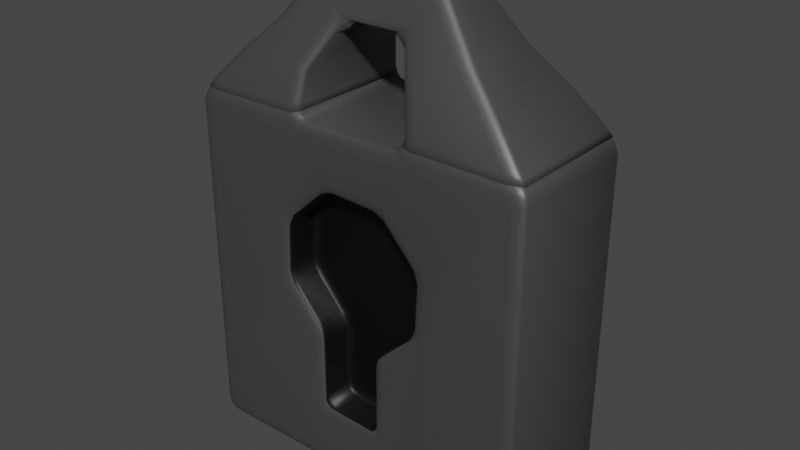 # Source: Lock.blend  (saved by Blender 3.4.6; exported with 4.5.12 LTS)
import bpy
from mathutils import Matrix  # noqa: F401  (used for matrix-valued properties, if any)

bpy.ops.wm.read_factory_settings(use_empty=True)
scene = bpy.context.scene
scene.name = 'Scene'

# ---- materials (node trees are filled in below, after node groups)
mat_material_001 = bpy.data.materials.new('Material.001')
mat_material_001.use_transparent_shadow = False
mat_material_002 = bpy.data.materials.new('Material.002')
mat_material_002.use_transparent_shadow = False

# ---- material node trees
mat_material_001.use_nodes = True; mat_material_001.node_tree.nodes.clear()
_N = mat_material_001.node_tree.nodes; _L = mat_material_001.node_tree.links
n0 = _N.new('ShaderNodeBsdfPrincipled'); n0.name = 'Principled BSDF'; n0.location = (10, 300)
n0.distribution = 'GGX'
n0.subsurface_method = 'RANDOM_WALK_SKIN'
n0.inputs[0].default_value = (0.04868, 0.04868, 0.04868, 1.0)
n0.inputs[3].default_value = 1.45
n0.inputs[13].default_value = 1.0
n0.inputs[27].default_value = (0.0, 0.0, 0.0, 1.0)
n0.inputs[28].default_value = 1.0
n1 = _N.new('ShaderNodeOutputMaterial'); n1.name = 'Material Output'; n1.location = (300, 300)
_L.new(n0.outputs[0], n1.inputs[0])
n1.is_active_output = True
mat_material_002.use_nodes = True; mat_material_002.node_tree.nodes.clear()
_N = mat_material_002.node_tree.nodes; _L = mat_material_002.node_tree.links
n0 = _N.new('ShaderNodeBsdfPrincipled'); n0.name = 'Principled BSDF'; n0.location = (10, 300)
n0.distribution = 'GGX'
n0.subsurface_method = 'RANDOM_WALK_SKIN'
n0.inputs[0].default_value = (0.0, 0.0, 0.0, 1.0)
n0.inputs[3].default_value = 1.45
n0.inputs[27].default_value = (0.0, 0.0, 0.0, 1.0)
n0.inputs[28].default_value = 1.0
n1 = _N.new('ShaderNodeOutputMaterial'); n1.name = 'Material Output'; n1.location = (300, 300)
_L.new(n0.outputs[0], n1.inputs[0])
n1.is_active_output = True

# ---- world
world_world = bpy.data.worlds.new('World'); scene.world = world_world
world_world.use_nodes = True; world_world.node_tree.nodes.clear()
_N = world_world.node_tree.nodes; _L = world_world.node_tree.links
n0 = _N.new('ShaderNodeOutputWorld'); n0.name = 'World Output'; n0.location = (300, 300)
n1 = _N.new('ShaderNodeBackground'); n1.name = 'Background'; n1.location = (10, 300)
n1.inputs[0].default_value = (0.05088, 0.05088, 0.05088, 1.0)
_L.new(n1.outputs[0], n0.inputs[0])
n0.is_active_output = True
world_world.color = (0.05088, 0.05088, 0.05088)
world_world.use_sun_shadow = False
world_world.sun_shadow_jitter_overblur = 0.0

# ---- meshes
me_cube_001 = bpy.data.meshes.new('Cube.001')
me_cube_001.from_pydata([(-0.9288, -1.0, -0.9288), (-1.0, -0.9288, -0.9288), (-0.9288, -0.9288, -1.0), (-0.9643, -0.9905, -0.9288), (-0.9288, -0.9905, -0.9643), (-0.9628, -0.9812, -0.9628), (-0.9905, -0.9288, -0.9643), (-0.9905, -0.9643, -0.9288), (-0.9812, -0.9628, -0.9628), (-0.9288, -0.9643, -0.9905), (-0.9643, -0.9288, -0.9905), (-0.9628, -0.9628, -0.9812), (0.154, -0.498, 0.5771), (0.2347, -0.5693, 0.5944), (0.1154, -0.5693, 0.65), (0.1887, -0.5086, 0.5908), (0.1422, -0.5086, 0.6125), (0.1726, -0.5165, 0.617), (0.2008, -0.5693, 0.6205), (0.2179, -0.5343, 0.5971), (0.1911, -0.5354, 0.6196), (0.1282, -0.5343, 0.6389), (0.1572, -0.5693, 0.6408), (0.1626, -0.5354, 0.6329), (-0.9288, -1.0, 0.9288), (-1.0, -0.9288, 0.9288), (-0.9091, -0.9929, 0.9712), (-0.9637, -0.9894, 0.9288), (-0.9521, -0.9799, 0.9734), (-0.8865, -0.9752, 1.016), (-0.9303, -0.9598, 1.018), (-0.9752, -0.8854, 1.016), (-0.9599, -0.9298, 1.018), (-0.9894, -0.9637, 0.9288), (-0.9929, -0.9086, 0.9712), (-0.9799, -0.9519, 0.9734), (-1.0, 0.9288, -0.9288), (-0.9288, 1.0, -0.9288), (-0.9288, 0.9288, -1.0), (-0.9905, 0.9643, -0.9288), (-0.9905, 0.9288, -0.9643), (-0.9812, 0.9628, -0.9628), (-0.9288, 0.9905, -0.9643), (-0.9643, 0.9905, -0.9288), (-0.9628, 0.9812, -0.9628), (-0.9643, 0.9288, -0.9905), (-0.9288, 0.9643, -0.9905), (-0.9628, 0.9628, -0.9812), (0.3423, -0.498, 0.3715), (0.4117, -0.5693, 0.3267), (0.3667, -0.5693, 0.4504), (0.3731, -0.5076, 0.3477), (0.3506, -0.5076, 0.4095), (0.3798, -0.5168, 0.3851), (0.4107, -0.5693, 0.3706), (0.3985, -0.5337, 0.3313), (0.3977, -0.5352, 0.3735), (0.3595, -0.5337, 0.4384), (0.3942, -0.5693, 0.416), (0.3861, -0.5352, 0.4055), (-1.0, 0.9288, 0.9288), (-0.9288, 1.0, 0.9288), (-0.9929, 0.9086, 0.9712), (-0.9894, 0.9637, 0.9288), (-0.9799, 0.9519, 0.9734), (-0.9752, 0.8854, 1.016), (-0.9599, 0.9298, 1.018), (-0.8865, 0.9752, 1.016), (-0.9303, 0.9598, 1.018), (-0.9637, 0.9894, 0.9288), (-0.9091, 0.9929, 0.9712), (-0.9521, 0.9799, 0.9734), (0.9288, -1.0, -0.9288), (0.9288, -0.9288, -1.0), (1.0, -0.9288, -0.9288), (0.9288, -0.9905, -0.9643), (0.9643, -0.9905, -0.9288), (0.9628, -0.9812, -0.9628), (0.9643, -0.9288, -0.9905), (0.9288, -0.9643, -0.9905), (0.9628, -0.9628, -0.9812), (0.9905, -0.9643, -0.9288), (0.9905, -0.9288, -0.9643), (0.9812, -0.9628, -0.9628), (0.3475, -0.5693, 0.01219), (0.4032, -0.5693, 0.1315), (0.3294, -0.498, 0.07406), (0.3736, -0.5693, 0.04612), (0.3491, -0.5341, 0.02546), (0.3722, -0.5352, 0.05302), (0.3918, -0.5344, 0.1126), (0.394, -0.5693, 0.08969), (0.3858, -0.5354, 0.08078), (0.3425, -0.5084, 0.04789), (0.3651, -0.5086, 0.09184), (0.3695, -0.5164, 0.0676), (0.9288, -1.0, 0.9288), (1.0, -0.9288, 0.9288), (0.9637, -0.9894, 0.9288), (0.9091, -0.9929, 0.9712), (0.9521, -0.9799, 0.9734), (0.9929, -0.9086, 0.9712), (0.9894, -0.9637, 0.9288), (0.9799, -0.9519, 0.9734), (0.9752, -0.8854, 1.016), (0.9599, -0.9298, 1.018), (0.8865, -0.9752, 1.016), (0.9303, -0.9598, 1.018), (0.9288, 0.9288, -1.0), (0.9288, 1.0, -0.9288), (1.0, 0.9288, -0.9288), (0.9288, 0.9643, -0.9905), (0.9643, 0.9288, -0.9905), (0.9628, 0.9628, -0.9812), (0.9643, 0.9905, -0.9288), (0.9288, 0.9905, -0.9643), (0.9628, 0.9812, -0.9628), (0.9905, 0.9288, -0.9643), (0.9905, 0.9643, -0.9288), (0.9812, 0.9628, -0.9628), (0.2035, -0.5693, -0.1198), (0.06993, -0.498, -0.1644), (0.151, -0.5693, -0.2392), (0.1639, -0.5342, -0.1445), (0.1779, -0.5693, -0.1537), (0.1557, -0.5353, -0.1637), (0.1098, -0.5087, -0.19), (0.1151, -0.5083, -0.1607), (0.1333, -0.5164, -0.1752), (0.1587, -0.5693, -0.1973), (0.1391, -0.5346, -0.2171), (0.1475, -0.5356, -0.1872), (0.9288, 1.0, 0.9288), (1.0, 0.9288, 0.9288), (0.9091, 0.9929, 0.9712), (0.9637, 0.9894, 0.9288), (0.9521, 0.9799, 0.9734), (0.8865, 0.9752, 1.016), (0.9303, 0.9598, 1.018), (0.9752, 0.8854, 1.016), (0.9599, 0.9298, 1.018), (0.9894, 0.9637, 0.9288), (0.9929, 0.9086, 0.9712), (0.9799, 0.9519, 0.9734), (0.3333, 0.9288, -1.0), (0.3333, 1.0, -0.9288), (0.3333, 0.9644, -0.9905), (0.3333, 0.9905, -0.9644), (-0.2347, -0.5693, -0.1007), (-0.1866, -0.5693, -0.2244), (-0.1055, -0.498, -0.1567), (-0.2112, -0.5693, -0.1367), (-0.1974, -0.5342, -0.1287), (-0.1901, -0.5353, -0.1487), (-0.1747, -0.5345, -0.2045), (-0.1936, -0.5693, -0.182), (-0.1826, -0.5356, -0.1731), (-0.1502, -0.5083, -0.1491), (-0.1454, -0.5087, -0.1799), (-0.1685, -0.5164, -0.1625), (-0.3333, 1.0, -0.9288), (-0.3333, 0.9288, -1.0), (-0.3333, 0.9905, -0.9644), (-0.3333, 0.9644, -0.9905), (-0.3667, -0.5693, 0.04338), (-0.3432, -0.498, 0.1034), (-0.4117, -0.5693, 0.1671), (-0.3598, -0.5337, 0.04937), (-0.394, -0.5693, 0.08114), (-0.3862, -0.5352, 0.08577), (-0.3737, -0.5076, 0.1332), (-0.3512, -0.5076, 0.07141), (-0.3801, -0.5168, 0.1013), (-0.4105, -0.5693, 0.1265), (-0.3988, -0.5337, 0.1565), (-0.3978, -0.5352, 0.1177), (-0.2621, 0.9288, 1.0), (-0.3333, 1.0, 0.9288), (-0.3759, 0.9851, 1.023), (-0.3481, 0.9715, 1.027), (-0.3174, 0.8946, 1.036), (-0.3283, 0.9417, 1.032), (-0.2848, 0.9637, 0.9895), (-0.2955, 0.9127, 1.01), (-0.3117, 0.9552, 1.004), (-0.3531, 0.9957, 0.973), (-0.3106, 0.9895, 0.9637), (-0.3312, 0.983, 0.9912), (0.2621, 0.9288, 1.0), (0.3333, 1.0, 0.9288), (0.2955, 0.9127, 1.01), (0.2848, 0.9637, 0.9895), (0.3117, 0.9552, 1.004), (0.3174, 0.8946, 1.036), (0.3283, 0.9417, 1.032), (0.3759, 0.9851, 1.023), (0.3481, 0.9715, 1.027), (0.3106, 0.9895, 0.9637), (0.3531, 0.9957, 0.973), (0.3312, 0.983, 0.9912), (-0.3333, -0.9288, -1.0), (-0.3333, -1.0, -0.9288), (-0.3333, -0.9644, -0.9905), (-0.3333, -0.9905, -0.9644), (-0.4032, -0.5693, 0.3623), (-0.3302, -0.498, 0.4008), (-0.3475, -0.5693, 0.4815), (-0.3921, -0.5343, 0.3751), (-0.394, -0.5693, 0.4041), (-0.386, -0.5354, 0.4095), (-0.344, -0.5086, 0.4356), (-0.3657, -0.5086, 0.3891), (-0.3701, -0.5165, 0.4195), (-0.3736, -0.5693, 0.4476), (-0.3502, -0.5343, 0.4648), (-0.3727, -0.5354, 0.438), (0.3333, -1.0, -0.9288), (0.3333, -0.9288, -1.0), (0.3333, -0.9905, -0.9644), (0.3333, -0.9644, -0.9905), (-0.2035, -0.5693, 0.6135), (-0.1246, -0.498, 0.5892), (-0.07981, -0.5693, 0.6586), (-0.1915, -0.5337, 0.6064), (-0.1692, -0.5693, 0.641), (-0.1586, -0.5352, 0.6329), (-0.1008, -0.5076, 0.62), (-0.1626, -0.5076, 0.5975), (-0.1382, -0.5168, 0.6267), (-0.1238, -0.5693, 0.6576), (-0.08438, -0.5337, 0.6454), (-0.1267, -0.5352, 0.6446), (0.2621, -0.9288, 1.0), (0.3333, -1.0, 0.9288), (0.2848, -0.9637, 0.9895), (0.2955, -0.9127, 1.01), (0.3117, -0.9552, 1.004), (0.3531, -0.9957, 0.973), (0.3106, -0.9895, 0.9637), (0.3312, -0.983, 0.9912), (0.3759, -0.9851, 1.023), (0.3481, -0.9715, 1.027), (0.3174, -0.8946, 1.036), (0.3283, -0.9417, 1.032), (-0.3333, -1.0, 0.9288), (-0.2621, -0.9288, 1.0), (-0.3106, -0.9895, 0.9637), (-0.3531, -0.9957, 0.973), (-0.3312, -0.983, 0.9912), (-0.2955, -0.9127, 1.01), (-0.2848, -0.9637, 0.9895), (-0.3117, -0.9552, 1.004), (-0.3174, -0.8946, 1.036), (-0.3283, -0.9417, 1.032), (-0.3759, -0.9851, 1.023), (-0.3481, -0.9715, 1.027), (0.07981, -0.5693, -0.6282), (0.151, -0.5693, -0.5601), (0.0703, -0.498, -0.5565), (0.1171, -0.5693, -0.6203), (0.0768, -0.5337, -0.6185), (0.1126, -0.5352, -0.6108), (0.1385, -0.5337, -0.5595), (0.1432, -0.5693, -0.5953), (0.131, -0.5352, -0.5932), (0.07331, -0.5076, -0.5922), (0.1088, -0.5076, -0.5582), (0.1101, -0.5168, -0.5923), (-0.1059, -0.498, -0.5488), (-0.1866, -0.5693, -0.5453), (-0.1154, -0.5693, -0.6197), (-0.1456, -0.5087, -0.5476), (-0.1095, -0.5086, -0.5836), (-0.1463, -0.5166, -0.5811), (-0.176, -0.5693, -0.5807), (-0.1747, -0.5345, -0.5463), (-0.167, -0.5355, -0.5802), (-0.1129, -0.5343, -0.6092), (-0.1503, -0.5693, -0.6076), (-0.1477, -0.5354, -0.5998), (-0.4873, -1.0, 0.06953), (-0.3667, -0.9288, 0.04338), (-0.4117, -0.9288, 0.1671), (-0.4399, -0.9895, 0.06943), (-0.451, -0.9895, 0.1), (-0.4275, -0.9816, 0.09126), (-0.3897, -0.9288, 0.07945), (-0.3961, -0.9636, 0.05993), (-0.4074, -0.9625, 0.08474), (-0.4236, -0.9636, 0.1355), (-0.4062, -0.9288, 0.1246), (-0.4163, -0.9625, 0.1092), (-0.4032, -0.9288, 0.3623), (-0.3475, -0.9288, 0.4815), (-0.4699, -1.0, 0.466), (-0.394, -0.9288, 0.4041), (-0.4123, -0.9636, 0.3947), (-0.4027, -0.9625, 0.4203), (-0.3783, -0.9636, 0.4676), (-0.3736, -0.9288, 0.4476), (-0.3917, -0.9625, 0.4439), (-0.4365, -0.9895, 0.4325), (-0.4228, -0.9895, 0.462), (-0.4123, -0.9816, 0.4391), (-0.3333, -0.9288, 0.00699), (-0.3333, -1.0, -0.09845), (-0.3333, -0.9644, -0.007136), (-0.3333, -0.9905, -0.04573), (-0.3333, -0.9288, 0.4946), (-0.3333, -1.0, 0.5912), (-0.3333, -0.9644, 0.5075), (-0.3333, -0.9905, 0.5429), (0.4032, -0.9288, 0.1315), (0.3475, -0.9288, 0.01219), (0.4699, -1.0, 0.02773), (0.394, -0.9288, 0.08969), (0.4123, -0.9636, 0.099), (0.4027, -0.9625, 0.07342), (0.3783, -0.9636, 0.02612), (0.3736, -0.9288, 0.04612), (0.3917, -0.9625, 0.04985), (0.4365, -0.9895, 0.06128), (0.4228, -0.9895, 0.03177), (0.4123, -0.9816, 0.0546), (0.3667, -0.9288, 0.4504), (0.4117, -0.9288, 0.3267), (0.4873, -1.0, 0.4242), (0.3897, -0.9288, 0.4143), (0.3961, -0.9636, 0.4338), (0.4074, -0.9625, 0.409), (0.4236, -0.9636, 0.3583), (0.4062, -0.9288, 0.3691), (0.4163, -0.9625, 0.3846), (0.4399, -0.9895, 0.4243), (0.451, -0.9895, 0.3937), (0.4275, -0.9816, 0.4025), (0.3333, -0.9288, -0.0008287), (0.3333, -1.0, -0.09745), (0.3333, -0.9644, -0.01377), (0.3333, -0.9905, -0.04914), (0.3333, -0.9288, 0.4868), (0.3333, -1.0, 0.5922), (0.3333, -0.9644, 0.5009), (0.3333, -0.9905, 0.5395), (-0.1773, -1.0, 0.7341), (-0.2035, -0.9288, 0.6135), (-0.07981, -0.9288, 0.6586), (-0.1774, -0.9895, 0.6868), (-0.1468, -0.9895, 0.6979), (-0.1556, -0.9816, 0.6744), (-0.1674, -0.9288, 0.6366), (-0.1869, -0.9636, 0.6429), (-0.1621, -0.9625, 0.6543), (-0.1114, -0.9636, 0.6704), (-0.1222, -0.9288, 0.653), (-0.1377, -0.9625, 0.6632), (0.2035, -0.9288, -0.1198), (0.151, -0.9288, -0.2392), (0.2222, -1.0, -0.1993), (0.1738, -0.9288, -0.1518), (0.2094, -0.9643, -0.1319), (0.1808, -0.9628, -0.1627), (0.1639, -0.9643, -0.2353), (0.1546, -0.9288, -0.1957), (0.1673, -0.9628, -0.1935), (0.2163, -0.9905, -0.1611), (0.1901, -0.9905, -0.2207), (0.1857, -0.9812, -0.1832), (0.1154, -0.9288, 0.65), (0.2347, -0.9288, 0.5944), (0.2191, -1.0, 0.7168), (0.1572, -0.9288, 0.6408), (0.1479, -0.9636, 0.6591), (0.1735, -0.9625, 0.6496), (0.2208, -0.9636, 0.6251), (0.2008, -0.9288, 0.6205), (0.197, -0.9625, 0.6386), (0.1856, -0.9895, 0.6834), (0.2151, -0.9895, 0.6696), (0.1923, -0.9816, 0.6592), (0.151, -0.9288, -0.5601), (0.07981, -0.9288, -0.6282), (0.2222, -1.0, -0.7057), (0.1404, -0.9288, -0.5946), (0.1614, -0.9636, -0.6063), (0.1509, -0.9625, -0.6196), (0.1256, -0.9636, -0.6407), (0.1148, -0.9288, -0.6191), (0.1393, -0.9625, -0.6308), (0.1874, -0.9895, -0.6594), (0.1775, -0.9895, -0.6689), (0.1631, -0.9816, -0.644), (-0.1154, -0.9288, -0.6197), (-0.1866, -0.9288, -0.5453), (-0.2578, -1.0, -0.6847), (-0.1503, -0.9288, -0.6076), (-0.1601, -0.9636, -0.6282), (-0.1745, -0.9625, -0.617), (-0.197, -0.9636, -0.5896), (-0.176, -0.9288, -0.5807), (-0.1865, -0.9625, -0.6045), (-0.212, -0.9895, -0.6519), (-0.223, -0.9895, -0.6404), (-0.1983, -0.9816, -0.6278), (-0.2578, -1.0, -0.1809), (-0.1866, -0.9288, -0.2244), (-0.2347, -0.9288, -0.1007), (-0.2229, -0.9895, -0.1948), (-0.2414, -0.9895, -0.1471), (-0.2165, -0.9815, -0.1648), (-0.1936, -0.9288, -0.182), (-0.1971, -0.9637, -0.2105), (-0.2013, -0.9626, -0.1759), (-0.2331, -0.9637, -0.118), (-0.2112, -0.9288, -0.1367), (-0.2128, -0.9626, -0.1465)], [], [(38, 161, 200, 2), (150, 268, 258, 121), (144, 108, 73, 217), (1, 25, 60, 36), (313, 84, 120, 356, 336), (145, 189, 132, 109), (358, 382, 394, 404, 305, 201, 216, 337), (121, 86, 48, 12, 221, 205, 165, 150), (406, 148, 164, 281, 304), (110, 133, 97, 74), (206, 220, 345, 308, 293), (325, 49, 85, 312), (161, 144, 217, 200), (337, 216, 72, 96, 233, 341, 326, 314), (37, 61, 177, 160), (188, 176, 245, 232), (160, 177, 189, 145), (381, 256, 270, 392), (346, 222, 14, 368), (393, 269, 149, 405), (341, 233, 244, 309, 344, 370), (369, 13, 50, 324, 340), (282, 166, 204, 292), (357, 122, 257, 380), (0, 3, 5, 4), (3, 7, 8, 5), (1, 6, 8, 7), (6, 10, 11, 8), (2, 9, 11, 10), (9, 4, 5, 11), (5, 8, 11), (12, 15, 17, 16), (15, 19, 20, 17), (13, 18, 20, 19), (18, 22, 23, 20), (14, 21, 23, 22), (21, 16, 17, 23), (17, 20, 23), (24, 26, 28, 27), (26, 29, 30, 28), (31, 34, 35, 32), (25, 33, 35, 34), (33, 27, 28, 35), (28, 30, 32, 35), (36, 39, 41, 40), (39, 43, 44, 41), (37, 42, 44, 43), (42, 46, 47, 44), (38, 45, 47, 46), (45, 40, 41, 47), (41, 44, 47), (48, 51, 53, 52), (51, 55, 56, 53), (49, 54, 56, 55), (54, 58, 59, 56), (50, 57, 59, 58), (57, 52, 53, 59), (53, 56, 59), (60, 62, 64, 63), (62, 65, 66, 64), (67, 70, 71, 68), (61, 69, 71, 70), (69, 63, 64, 71), (64, 66, 68, 71), (72, 75, 77, 76), (75, 79, 80, 77), (73, 78, 80, 79), (78, 82, 83, 80), (74, 81, 83, 82), (81, 76, 77, 83), (77, 80, 83), (84, 87, 89, 88), (87, 91, 92, 89), (85, 90, 92, 91), (90, 94, 95, 92), (86, 93, 95, 94), (93, 88, 89, 95), (89, 92, 95), (96, 98, 100, 99), (98, 102, 103, 100), (97, 101, 103, 102), (101, 104, 105, 103), (106, 99, 100, 107), (100, 103, 105, 107), (108, 111, 113, 112), (111, 115, 116, 113), (109, 114, 116, 115), (114, 118, 119, 116), (110, 117, 119, 118), (117, 112, 113, 119), (113, 116, 119), (120, 123, 125, 124), (123, 127, 128, 125), (121, 126, 128, 127), (126, 130, 131, 128), (122, 129, 131, 130), (129, 124, 125, 131), (125, 128, 131), (132, 134, 136, 135), (134, 137, 138, 136), (139, 142, 143, 140), (133, 141, 143, 142), (141, 135, 136, 143), (136, 138, 140, 143), (148, 151, 153, 152), (151, 155, 156, 153), (149, 154, 156, 155), (154, 158, 159, 156), (150, 157, 159, 158), (157, 152, 153, 159), (153, 156, 159), (164, 167, 169, 168), (167, 171, 172, 169), (165, 170, 172, 171), (170, 174, 175, 172), (166, 173, 175, 174), (173, 168, 169, 175), (169, 172, 175), (180, 183, 184, 181), (176, 182, 184, 183), (182, 186, 187, 184), (177, 185, 187, 186), (185, 178, 179, 187), (179, 181, 184, 187), (188, 190, 192, 191), (190, 193, 194, 192), (195, 198, 199, 196), (189, 197, 199, 198), (197, 191, 192, 199), (192, 194, 196, 199), (204, 207, 209, 208), (207, 211, 212, 209), (205, 210, 212, 211), (210, 214, 215, 212), (206, 213, 215, 214), (213, 208, 209, 215), (209, 212, 215), (220, 223, 225, 224), (223, 227, 228, 225), (221, 226, 228, 227), (226, 230, 231, 228), (222, 229, 231, 230), (229, 224, 225, 231), (225, 228, 231), (232, 234, 236, 235), (234, 238, 239, 236), (233, 237, 239, 238), (237, 240, 241, 239), (242, 235, 236, 243), (236, 239, 241, 243), (244, 246, 248, 247), (246, 250, 251, 248), (245, 249, 251, 250), (249, 252, 253, 251), (254, 247, 248, 255), (248, 251, 253, 255), (256, 259, 261, 260), (259, 263, 264, 261), (257, 262, 264, 263), (262, 266, 267, 264), (258, 265, 267, 266), (265, 260, 261, 267), (261, 264, 267), (268, 271, 273, 272), (271, 275, 276, 273), (269, 274, 276, 275), (274, 278, 279, 276), (270, 277, 279, 278), (277, 272, 273, 279), (273, 276, 279), (280, 283, 285, 284), (283, 287, 288, 285), (281, 286, 288, 287), (286, 290, 291, 288), (282, 289, 291, 290), (289, 284, 285, 291), (285, 288, 291), (292, 295, 297, 296), (295, 299, 300, 297), (293, 298, 300, 299), (298, 302, 303, 300), (294, 301, 303, 302), (301, 296, 297, 303), (297, 300, 303), (312, 315, 317, 316), (315, 319, 320, 317), (313, 318, 320, 319), (318, 322, 323, 320), (314, 321, 323, 322), (321, 316, 317, 323), (317, 320, 323), (324, 327, 329, 328), (327, 331, 332, 329), (325, 330, 332, 331), (330, 334, 335, 332), (326, 333, 335, 334), (333, 328, 329, 335), (329, 332, 335), (344, 347, 349, 348), (347, 351, 352, 349), (345, 350, 352, 351), (350, 354, 355, 352), (346, 353, 355, 354), (353, 348, 349, 355), (349, 352, 355), (356, 359, 361, 360), (359, 363, 364, 361), (357, 362, 364, 363), (362, 366, 367, 364), (358, 365, 367, 366), (365, 360, 361, 367), (361, 364, 367), (368, 371, 373, 372), (371, 375, 376, 373), (369, 374, 376, 375), (374, 378, 379, 376), (370, 377, 379, 378), (377, 372, 373, 379), (373, 376, 379), (380, 383, 385, 384), (383, 387, 388, 385), (381, 386, 388, 387), (386, 390, 391, 388), (382, 389, 391, 390), (389, 384, 385, 391), (385, 388, 391), (392, 395, 397, 396), (395, 399, 400, 397), (393, 398, 400, 399), (398, 402, 403, 400), (394, 401, 403, 402), (401, 396, 397, 403), (397, 400, 403), (404, 407, 409, 408), (407, 411, 412, 409), (405, 410, 412, 411), (410, 414, 415, 412), (406, 413, 415, 414), (413, 408, 409, 415), (409, 412, 415), (0, 24, 27, 3), (3, 27, 33, 7), (7, 33, 25, 1), (1, 36, 40, 6), (6, 40, 45, 10), (10, 45, 38, 2), (12, 48, 52, 15), (15, 52, 57, 19), (19, 57, 50, 13), (31, 65, 62, 34), (34, 62, 60, 25), (74, 97, 102, 81), (81, 102, 98, 76), (76, 98, 96, 72), (73, 108, 112, 78), (78, 112, 117, 82), (82, 117, 110, 74), (86, 121, 127, 93), (93, 127, 123, 88), (88, 123, 120, 84), (109, 132, 135, 114), (114, 135, 141, 118), (118, 141, 133, 110), (108, 144, 146, 111), (111, 146, 147, 115), (115, 147, 145, 109), (37, 160, 162, 42), (42, 162, 163, 46), (46, 163, 161, 38), (150, 165, 171, 157), (157, 171, 167, 152), (152, 167, 164, 148), (67, 178, 185, 70), (70, 185, 177, 61), (2, 200, 202, 9), (9, 202, 203, 4), (4, 203, 201, 0), (165, 205, 211, 170), (170, 211, 207, 174), (174, 207, 204, 166), (205, 221, 227, 210), (210, 227, 223, 214), (214, 223, 220, 206), (188, 232, 235, 190), (190, 235, 242, 193), (24, 244, 247, 26), (26, 247, 254, 29), (49, 325, 331, 54), (54, 331, 327, 58), (58, 327, 324, 50), (258, 268, 272, 265), (265, 272, 277, 260), (260, 277, 270, 256), (232, 245, 250, 234), (234, 250, 246, 238), (238, 246, 244, 233), (36, 60, 63, 39), (39, 63, 69, 43), (43, 69, 61, 37), (282, 292, 296, 289), (289, 296, 301, 284), (284, 301, 294, 280), (293, 308, 310, 298), (298, 310, 311, 302), (302, 311, 309, 294), (13, 369, 375, 18), (18, 375, 371, 22), (22, 371, 368, 14), (314, 326, 334, 321), (321, 334, 330, 316), (316, 330, 325, 312), (313, 336, 338, 318), (318, 338, 339, 322), (322, 339, 337, 314), (308, 345, 351, 310), (310, 351, 347, 311), (311, 347, 344, 309), (336, 356, 360, 338), (338, 360, 365, 339), (339, 365, 358, 337), (341, 370, 378, 343), (343, 378, 374, 342), (342, 374, 369, 340), (357, 380, 384, 362), (362, 384, 389, 366), (366, 389, 382, 358), (381, 392, 396, 386), (386, 396, 401, 390), (390, 401, 394, 382), (393, 405, 411, 398), (398, 411, 407, 402), (402, 407, 404, 394), (48, 86, 94, 51), (51, 94, 90, 55), (55, 90, 85, 49), (84, 313, 319, 87), (87, 319, 315, 91), (91, 315, 312, 85), (166, 282, 290, 173), (173, 290, 286, 168), (168, 286, 281, 164), (97, 133, 142, 101), (101, 142, 139, 104), (122, 357, 363, 129), (129, 363, 359, 124), (124, 359, 356, 120), (269, 393, 399, 274), (274, 399, 395, 278), (278, 395, 392, 270), (72, 216, 218, 75), (75, 218, 219, 79), (79, 219, 217, 73), (280, 305, 307, 283), (283, 307, 306, 287), (287, 306, 304, 281), (206, 293, 299, 213), (213, 299, 295, 208), (208, 295, 292, 204), (148, 406, 414, 151), (151, 414, 410, 155), (155, 410, 405, 149), (144, 161, 163, 146), (146, 163, 162, 147), (147, 162, 160, 145), (132, 189, 198, 134), (134, 198, 195, 137), (106, 240, 237, 99), (99, 237, 233, 96), (14, 222, 230, 21), (21, 230, 226, 16), (16, 226, 221, 12), (222, 346, 354, 229), (229, 354, 350, 224), (224, 350, 345, 220), (149, 269, 275, 154), (154, 275, 271, 158), (158, 271, 268, 150), (121, 258, 266, 126), (126, 266, 262, 130), (130, 262, 257, 122), (176, 188, 191, 182), (182, 191, 197, 186), (186, 197, 189, 177), (326, 341, 343, 333), (333, 343, 342, 328), (328, 342, 340, 324), (305, 404, 408, 307), (307, 408, 413, 306), (306, 413, 406, 304), (180, 252, 249, 183), (183, 249, 245, 176), (200, 217, 219, 202), (202, 219, 218, 203), (203, 218, 216, 201), (256, 381, 387, 259), (259, 387, 383, 263), (263, 383, 380, 257), (346, 368, 372, 353), (353, 372, 377, 348), (348, 377, 370, 344), (309, 244, 24, 0, 201, 305, 280, 294), (30, 29, 254, 255, 253, 252, 180, 181, 179, 178, 67, 68, 66, 65, 31, 32), (104, 139, 140, 138, 137, 195, 196, 194, 193, 242, 243, 241, 240, 106, 107, 105)])
me_cube_001.polygons.foreach_set('use_smooth', [True] * 403)
me_cube_001.polygons.foreach_set('material_index', [0, 568, 0, 0, 568, 0, 0, 568, 568, 0, 568, 568, 0, 0, 0, 0, 0, 568, 568, 568, 0, 568, 568, 568, 0, 0, 0, 0, 0, 0, 0, 568, 568, 568, 568, 568, 568, 568, 0, 0, 0, 0, 0, 0, 0, 0, 0, 0, 0, 0, 0, 568, 568, 568, 568, 568, 568, 568, 0, 0, 0, 0, 0, 0, 0, 0, 0, 0, 0, 0, 0, 568, 568, 568, 568, 568, 568, 568, 0, 0, 0, 0, 0, 0, 0, 0, 0, 0, 0, 0, 0, 568, 568, 568, 568, 568, 568, 568, 0, 0, 0, 0, 0, 0, 568, 568, 568, 568, 568, 568, 568, 568, 568, 568, 568, 568, 568, 568, 0, 0, 0, 0, 0, 0, 0, 0, 0, 0, 0, 0, 568, 568, 568, 568, 568, 568, 568, 568, 568, 568, 568, 568, 568, 568, 0, 0, 0, 0, 0, 0, 0, 0, 0, 0, 0, 0, 568, 568, 568, 568, 568, 568, 568, 568, 568, 568, 568, 568, 568, 568, 0, 0, 568, 568, 568, 0, 0, 568, 568, 568, 0, 0, 0, 0, 568, 568, 568, 0, 0, 0, 0, 568, 568, 568, 0, 0, 0, 0, 0, 0, 568, 568, 568, 0, 0, 568, 568, 568, 0, 0, 0, 0, 568, 568, 568, 0, 0, 0, 0, 568, 568, 568, 0, 0, 0, 0, 568, 568, 568, 0, 0, 0, 0, 0, 0, 568, 568, 568, 0, 0, 0, 0, 0, 0, 0, 0, 568, 568, 568, 0, 0, 0, 0, 0, 0, 0, 0, 568, 568, 568, 0, 0, 0, 0, 0, 0, 0, 0, 0, 568, 568, 568, 0, 0, 0, 0, 0, 568, 568, 568, 568, 568, 568, 0, 0, 0, 0, 568, 568, 568, 568, 568, 568, 0, 0, 0, 0, 0, 0, 568, 0, 0, 568, 0, 0, 568, 568, 568, 0, 0, 568, 568, 0, 0, 568, 0, 0, 568, 0, 0, 0, 0, 568, 568, 0, 0, 568, 0, 0, 568, 0, 0, 568, 568, 568, 568, 568, 568, 568, 568, 568, 0, 0, 568, 568, 568, 568, 568, 568, 0, 0, 0, 0, 0, 568, 568, 568, 568, 568, 568, 568, 0, 0, 0, 0, 0, 0, 0, 568, 568, 568, 568, 568, 568, 568, 568, 568, 568, 568, 568, 0, 0, 0, 0, 0, 568, 0, 0, 568, 0, 0, 0, 0, 0, 568, 568, 568, 568, 0, 0, 0, 0, 0])
_uv = me_cube_001.uv_layers.new(name='UVMap')
_uv.uv.foreach_set('vector', [0.1339, 0.5089, 0.2083, 0.5089, 0.2083, 0.7411, 0.1339, 0.7411, 0.7908, 0.02688, 0.7906, 0.0268, 0.8791, 0.06349, 0.879, 0.06341, 0.2917, 0.5089, 0.3661, 0.5089, 0.3661, 0.7411, 0.2917, 0.7411, 0.3839, 0.008904, 0.6161, 0.008904, 0.6161, 0.2411, 0.3839, 0.2411, 0.7236, 0.6929, 0.7236, 0.5319, 0.6514, 0.5319, 0.6514, 0.6929, 0.7165, 0.6929, 0.3839, 0.4167, 0.6161, 0.4167, 0.6161, 0.4911, 0.3839, 0.4911, 0.4751, 0.8472, 0.4118, 0.8472, 0.4144, 0.9072, 0.4774, 0.9072, 0.4877, 0.9167, 0.3839, 0.9167, 0.3839, 0.8333, 0.4878, 0.8333, 0.879, 0.06341, 0.952, 0.2405, 0.8901, 0.3901, 0.75, 0.4481, 0.6099, 0.3901, 0.5519, 0.25, 0.6139, 0.1005, 0.7908, 0.02688, 0.4736, 0.6929, 0.4736, 0.5319, 0.4014, 0.5319, 0.4014, 0.6929, 0.4196, 0.6929, 0.3839, 0.5089, 0.6161, 0.5089, 0.6161, 0.7411, 0.3839, 0.7411, 0.2236, 0.5319, 0.1514, 0.5319, 0.1514, 0.6929, 0.2165, 0.6929, 0.2236, 0.6929, 0.8486, 0.6929, 0.8486, 0.5319, 0.7764, 0.5319, 0.7764, 0.6929, 0.2083, 0.5089, 0.2917, 0.5089, 0.2917, 0.7411, 0.2083, 0.7411, 0.4878, 0.8333, 0.3839, 0.8333, 0.3839, 0.7589, 0.6161, 0.7589, 0.6161, 0.8333, 0.574, 0.8333, 0.553, 0.8141, 0.5035, 0.8163, 0.3839, 0.2589, 0.6161, 0.2589, 0.6161, 0.3333, 0.3839, 0.3333, 0.7172, 0.5089, 0.7828, 0.5089, 0.7828, 0.7411, 0.7172, 0.7411, 0.3839, 0.3333, 0.6161, 0.3333, 0.6161, 0.4167, 0.3839, 0.4167, 0.5986, 0.6929, 0.5986, 0.5319, 0.5264, 0.5319, 0.5264, 0.6929, 0.09864, 0.6929, 0.09864, 0.5319, 0.02636, 0.5319, 0.02636, 0.6929, 0.5, 0.6929, 0.5, 0.5319, 0.5, 0.5319, 0.5, 0.6929, 0.574, 0.8333, 0.6161, 0.8333, 0.6161, 0.9167, 0.5739, 0.9167, 0.5918, 0.8972, 0.5896, 0.8476, 0.9736, 0.6929, 0.9736, 0.5319, 0.9014, 0.5319, 0.9014, 0.6929, 0.9196, 0.6929, 0.3486, 0.6929, 0.3486, 0.5319, 0.2764, 0.5319, 0.2764, 0.6929, 0.625, 0.6929, 0.625, 0.5319, 0.625, 0.5319, 0.625, 0.6929, 0.3839, 0.9911, 0.3839, 1.0, 0.375, 0.9954, 0.375, 0.9911, 0.3839, 0.0, 0.3839, 0.004458, 0.375, 0.004646, 0.375, 0.0, 0.3839, 0.008904, 0.375, 0.008904, 0.375, 0.004646, 0.3839, 0.004458, 0.125, 0.7411, 0.1295, 0.7411, 0.1296, 0.7454, 0.125, 0.7454, 0.1339, 0.7411, 0.1339, 0.7455, 0.1296, 0.7454, 0.1295, 0.7411, 0.1339, 0.7455, 0.1339, 0.75, 0.1296, 0.75, 0.1296, 0.7454, 0.1296, 0.75, 0.125, 0.7454, 0.1296, 0.7454, 0.75, 0.4481, 0.7715, 0.4811, 0.7563, 0.4874, 0.7285, 0.4811, 0.9842, 0.5, 0.9786, 0.5163, 0.9914, 0.5167, 0.9953, 0.5, 0.9736, 0.5319, 0.9892, 0.5319, 0.9914, 0.5167, 0.9786, 0.5163, 0.9892, 0.5319, 1.0, 0.5319, 1.0, 0.5167, 0.9914, 0.5167, 0.02636, 0.5319, 0.02143, 0.5163, 0.0, 0.5167, 0.0, 0.5319, 0.02143, 0.5163, 0.01584, 0.5, -0.003306, 0.5, 0.0, 0.5167, 0.9953, 0.5, 0.9914, 0.5167, 1.0, 0.5167, 0.6161, 0.9911, 0.6214, 0.9886, 0.6217, 1.0, 0.6161, 1.0, 0.6214, 0.9886, 0.625, 0.9881, 0.625, 0.9946, 0.6217, 1.0, 0.625, 0.01211, 0.6214, 0.01142, 0.6217, 0.006017, 0.625, 0.005501, 0.6161, 0.008904, 0.6161, 0.004534, 0.6217, 0.006017, 0.6214, 0.01142, 0.6161, 0.004534, 0.6161, 0.0, 0.6217, 0.0, 0.6217, 0.006017, 0.6217, 0.0, 0.6273, 0.005028, 0.6273, 0.008772, 0.6217, 0.006017, 0.3839, 0.2411, 0.3839, 0.2455, 0.375, 0.2454, 0.375, 0.2411, 0.3839, 0.2455, 0.3839, 0.2545, 0.375, 0.2546, 0.375, 0.2454, 0.3839, 0.2589, 0.375, 0.2589, 0.375, 0.2546, 0.3839, 0.2545, 0.1339, 0.5, 0.1339, 0.5045, 0.1296, 0.5046, 0.1296, 0.5, 0.1339, 0.5089, 0.1295, 0.5089, 0.1296, 0.5046, 0.1339, 0.5045, 0.1295, 0.5089, 0.125, 0.5089, 0.125, 0.5046, 0.1296, 0.5046, 0.125, 0.5046, 0.1296, 0.5, 0.1296, 0.5046, 0.8901, 0.3901, 0.9305, 0.3936, 0.9227, 0.4125, 0.8936, 0.4305, 0.8558, 0.5, 0.8501, 0.516, 0.8657, 0.5166, 0.8697, 0.5, 0.8486, 0.5319, 0.8649, 0.5319, 0.8657, 0.5166, 0.8501, 0.516, 0.8649, 0.5319, 0.8851, 0.5319, 0.8843, 0.5166, 0.8657, 0.5166, 0.9014, 0.5319, 0.8999, 0.516, 0.8843, 0.5166, 0.8851, 0.5319, 0.8999, 0.516, 0.8942, 0.5, 0.8713, 0.5, 0.8843, 0.5166, 0.8697, 0.5, 0.8657, 0.5166, 0.8774, 0.5166, 0.6161, 0.2411, 0.6214, 0.2386, 0.6217, 0.244, 0.6161, 0.2455, 0.6214, 0.2386, 0.625, 0.2379, 0.625, 0.2445, 0.6217, 0.244, 0.625, 0.2619, 0.6214, 0.2614, 0.6217, 0.256, 0.625, 0.2554, 0.6161, 0.2589, 0.6161, 0.2545, 0.6217, 0.256, 0.6214, 0.2614, 0.6161, 0.2545, 0.6161, 0.2455, 0.6217, 0.244, 0.6217, 0.256, 0.6217, 0.244, 0.625, 0.2445, 0.625, 0.2554, 0.6217, 0.256, 0.3839, 0.7589, 0.375, 0.7589, 0.375, 0.7546, 0.3839, 0.7545, 0.3661, 0.75, 0.3661, 0.7455, 0.3704, 0.7454, 0.3704, 0.75, 0.3661, 0.7411, 0.3705, 0.7411, 0.3704, 0.7454, 0.3661, 0.7455, 0.3705, 0.7411, 0.3795, 0.7411, 0.3796, 0.7454, 0.3704, 0.7454, 0.3839, 0.7411, 0.3839, 0.7455, 0.3796, 0.7454, 0.3795, 0.7411, 0.3839, 0.7455, 0.3839, 0.7545, 0.375, 0.7546, 0.3796, 0.7454, 0.3704, 0.75, 0.3704, 0.7454, 0.3727, 0.7454, 0.7236, 0.5319, 0.7392, 0.5319, 0.7406, 0.5167, 0.7274, 0.5162, 0.7392, 0.5319, 0.7608, 0.5319, 0.7573, 0.5168, 0.7406, 0.5167, 0.7764, 0.5319, 0.7692, 0.5163, 0.7573, 0.5168, 0.7608, 0.5319, 0.7692, 0.5163, 0.7611, 0.5, 0.7454, 0.5, 0.7573, 0.5168, 0.952, 0.2405, 0.9794, 0.2245, 0.9863, 0.2411, 0.9838, 0.2651, 0.7312, 0.5, 0.7274, 0.5162, 0.7406, 0.5167, 0.7435, 0.5, 0.7406, 0.5167, 0.7512, 0.5168, 0.7435, 0.5, 0.6161, 0.7589, 0.6161, 0.7545, 0.6217, 0.756, 0.6214, 0.7614, 0.6161, 0.7545, 0.6161, 0.7455, 0.6217, 0.744, 0.6217, 0.756, 0.6161, 0.7411, 0.6214, 0.7386, 0.6217, 0.744, 0.6161, 0.7455, 0.6214, 0.7386, 0.625, 0.7379, 0.625, 0.7445, 0.6217, 0.744, 0.625, 0.7619, 0.6214, 0.7614, 0.6217, 0.756, 0.625, 0.7554, 0.6217, 0.756, 0.6217, 0.744, 0.625, 0.7445, 0.625, 0.7554, 0.3661, 0.5089, 0.3661, 0.5045, 0.3704, 0.5046, 0.3705, 0.5089, 0.3661, 0.5045, 0.3661, 0.5, 0.3704, 0.5, 0.3704, 0.5046, 0.3839, 0.4911, 0.3839, 0.4955, 0.375, 0.4954, 0.375, 0.4911, 0.3839, 0.4955, 0.3839, 0.5045, 0.3796, 0.5046, 0.375, 0.4954, 0.3839, 0.5089, 0.3795, 0.5089, 0.3796, 0.5046, 0.3839, 0.5045, 0.3795, 0.5089, 0.3705, 0.5089, 0.3704, 0.5046, 0.3796, 0.5046, 0.3704, 0.5046, 0.3704, 0.5, 0.3727, 0.5046, 0.6514, 0.5319, 0.6344, 0.5162, 0.6273, 0.5167, 0.6359, 0.5319, 0.6344, 0.5162, 0.625, 0.5, 0.6232, 0.5, 0.6273, 0.5167, 0.879, 0.06341, 0.9197, 0.08029, 0.9197, 0.08029, 0.9197, 0.08029, 0.625, 0.5, 0.625, 0.5164, 0.625, 0.5168, 0.625, 0.5, 0.625, 0.5319, 0.625, 0.5319, 0.625, 0.5168, 0.625, 0.5164, 0.625, 0.5319, 0.6359, 0.5319, 0.6273, 0.5167, 0.625, 0.5168, 0.625, 0.5167, 0.625, 0.5, 0.625, 0.5168, 0.6161, 0.4911, 0.6214, 0.4886, 0.6217, 0.494, 0.6161, 0.4955, 0.6214, 0.4886, 0.625, 0.4881, 0.625, 0.4946, 0.6217, 0.494, 0.625, 0.5121, 0.6214, 0.5114, 0.6217, 0.506, 0.625, 0.5055, 0.6161, 0.5089, 0.6161, 0.5045, 0.6217, 0.506, 0.6214, 0.5114, 0.6161, 0.5045, 0.6161, 0.4955, 0.6217, 0.494, 0.6217, 0.506, 0.6217, 0.494, 0.625, 0.4946, 0.625, 0.5055, 0.6217, 0.506, 0.4736, 0.5319, 0.4894, 0.5319, 0.4979, 0.5167, 0.4906, 0.5162, 0.4894, 0.5319, 0.5, 0.5319, 0.5, 0.5168, 0.4979, 0.5167, 0.5, 0.5319, 0.5, 0.5163, 0.5, 0.5168, 0.5, 0.5319, 0.5, 0.5163, 0.5, 0.5, 0.5, 0.5, 0.5, 0.5168, 0.7908, 0.02688, 0.75, 0.01, 0.7521, 0.005431, 0.7561, -0.003169, 0.5, 0.5, 0.4906, 0.5162, 0.4979, 0.5167, 0.5025, 0.5, 0.5, 0.5167, 0.5, 0.5168, 0.5, 0.5, 0.4014, 0.5319, 0.4014, 0.516, 0.3849, 0.5166, 0.3842, 0.5319, 0.4014, 0.516, 0.3976, 0.5, 0.3822, 0.5, 0.3849, 0.5166, 0.6139, 0.1005, 0.5722, 0.0999, 0.5901, 0.07625, 0.611, 0.06759, 0.3606, 0.5, 0.3523, 0.516, 0.3667, 0.5166, 0.3801, 0.5, 0.3486, 0.5319, 0.3636, 0.5319, 0.3667, 0.5166, 0.3523, 0.516, 0.3636, 0.5319, 0.3842, 0.5319, 0.3849, 0.5166, 0.3667, 0.5166, 0.3849, 0.5166, 0.3822, 0.5, 0.3733, 0.5166, 0.7917, 0.5113, 0.7869, 0.5109, 0.789, 0.5, 0.7917, 0.5056, 0.7828, 0.5089, 0.7856, 0.5, 0.789, 0.5, 0.7869, 0.5109, 0.625, 0.3394, 0.6205, 0.3362, 0.6239, 0.3336, 0.625, 0.336, 0.6161, 0.3333, 0.6216, 0.3309, 0.6239, 0.3336, 0.6205, 0.3362, 0.6216, 0.3309, 0.625, 0.3271, 0.625, 0.3303, 0.6239, 0.3336, 0.6284, 0.3315, 0.629, 0.334, 0.625, 0.336, 0.6239, 0.3336, 0.7172, 0.5089, 0.7131, 0.5109, 0.711, 0.5, 0.7144, 0.5, 0.7131, 0.5109, 0.7083, 0.5113, 0.7083, 0.5056, 0.711, 0.5, 0.625, 0.4229, 0.6216, 0.4191, 0.6239, 0.4164, 0.625, 0.4197, 0.6161, 0.4167, 0.6205, 0.4138, 0.6239, 0.4164, 0.6216, 0.4191, 0.6205, 0.4138, 0.625, 0.4106, 0.625, 0.414, 0.6239, 0.4164, 0.625, 0.414, 0.629, 0.416, 0.6284, 0.4185, 0.6239, 0.4164, 0.2764, 0.5319, 0.2714, 0.5163, 0.2586, 0.5167, 0.2608, 0.5319, 0.2714, 0.5163, 0.2658, 0.5, 0.2547, 0.5, 0.2586, 0.5167, 0.5519, 0.25, 0.5189, 0.2715, 0.5126, 0.2437, 0.5189, 0.2285, 0.2342, 0.5, 0.2286, 0.5163, 0.2414, 0.5167, 0.2533, 0.5, 0.2236, 0.5319, 0.2392, 0.5319, 0.2414, 0.5167, 0.2286, 0.5163, 0.2392, 0.5319, 0.2608, 0.5319, 0.2586, 0.5167, 0.2414, 0.5167, 0.2586, 0.5167, 0.2547, 0.5, 0.2479, 0.5167, 0.1514, 0.5319, 0.1499, 0.516, 0.1343, 0.5166, 0.1351, 0.5319, 0.1499, 0.516, 0.1442, 0.5, 0.1303, 0.5, 0.1343, 0.5166, 0.6099, 0.3901, 0.6064, 0.4305, 0.5773, 0.4125, 0.5695, 0.3936, 0.1058, 0.5, 0.1001, 0.516, 0.1157, 0.5166, 0.1287, 0.5, 0.09864, 0.5319, 0.1149, 0.5319, 0.1157, 0.5166, 0.1001, 0.516, 0.1149, 0.5319, 0.1351, 0.5319, 0.1343, 0.5166, 0.1157, 0.5166, 0.1343, 0.5166, 0.1303, 0.5, 0.1226, 0.5166, 0.7172, 0.7411, 0.7144, 0.75, 0.711, 0.75, 0.7131, 0.7391, 0.625, 0.8394, 0.6205, 0.8362, 0.6239, 0.8336, 0.625, 0.836, 0.6161, 0.8333, 0.6216, 0.8309, 0.6239, 0.8336, 0.6205, 0.8362, 0.6216, 0.8309, 0.625, 0.8271, 0.625, 0.8303, 0.6239, 0.8336, 0.7083, 0.7387, 0.7131, 0.7391, 0.711, 0.75, 0.7083, 0.7444, 0.625, 0.836, 0.6239, 0.8336, 0.6284, 0.8315, 0.629, 0.834, 0.6161, 0.9167, 0.6205, 0.9138, 0.6239, 0.9164, 0.6216, 0.9191, 0.6205, 0.9138, 0.625, 0.9106, 0.6255, 0.914, 0.6239, 0.9164, 0.7828, 0.7411, 0.7869, 0.7391, 0.789, 0.7444, 0.7856, 0.75, 0.7869, 0.7391, 0.7917, 0.7387, 0.7917, 0.7444, 0.789, 0.7444, 0.625, 0.9229, 0.6216, 0.9191, 0.6239, 0.9164, 0.625, 0.9197, 0.6239, 0.9164, 0.6255, 0.914, 0.6289, 0.916, 0.6284, 0.9185, 0.5986, 0.5319, 0.6123, 0.5319, 0.6105, 0.5166, 0.5974, 0.516, 0.6123, 0.5319, 0.625, 0.5319, 0.625, 0.5166, 0.6105, 0.5166, 0.625, 0.5319, 0.625, 0.516, 0.625, 0.5166, 0.625, 0.5319, 0.625, 0.516, 0.625, 0.5, 0.625, 0.5, 0.625, 0.5166, 0.8791, 0.06349, 0.8799, 0.0638, 0.8984, 0.07145, 0.9197, 0.08029, 0.5957, 0.5, 0.5974, 0.516, 0.6105, 0.5166, 0.6093, 0.5, 0.6105, 0.5166, 0.617, 0.5166, 0.6093, 0.5, 0.7906, 0.0268, 0.75, 0.01, 0.7694, 0.01805, 0.788, 0.02573, 0.5, 0.5, 0.5, 0.5163, 0.5, 0.5168, 0.5, 0.5, 0.5, 0.5319, 0.5, 0.5319, 0.5, 0.5168, 0.5, 0.5163, 0.5, 0.5319, 0.5133, 0.5319, 0.5141, 0.5167, 0.5, 0.5168, 0.5264, 0.5319, 0.5271, 0.5162, 0.5141, 0.5167, 0.5133, 0.5319, 0.5271, 0.5162, 0.528, 0.5, 0.5143, 0.5, 0.5141, 0.5167, 0.5143, 0.5, 0.5067, 0.5168, 0.5141, 0.5167, 0.5087, 0.9359, 0.5087, 0.93, 0.5114, 0.9284, 0.5125, 0.9314, 0.5087, 0.93, 0.5084, 0.9235, 0.5108, 0.9257, 0.5114, 0.9284, 0.4014, 0.6929, 0.3858, 0.6929, 0.3799, 0.7248, 0.3895, 0.7248, 0.3858, 0.6929, 0.3642, 0.6929, 0.3701, 0.7248, 0.3799, 0.7248, 0.3486, 0.6929, 0.3605, 0.7248, 0.3701, 0.7248, 0.3642, 0.6929, 0.5169, 0.9266, 0.5125, 0.9314, 0.5114, 0.9284, 0.5136, 0.9268, 0.5114, 0.9284, 0.5108, 0.9257, 0.5136, 0.9268, 0.2764, 0.6929, 0.2608, 0.6929, 0.2549, 0.7248, 0.2645, 0.7248, 0.2608, 0.6929, 0.2392, 0.6929, 0.2451, 0.7248, 0.2549, 0.7248, 0.2236, 0.6929, 0.2355, 0.7248, 0.2451, 0.7248, 0.2392, 0.6929, 0.5575, 0.9214, 0.5577, 0.9278, 0.5549, 0.9265, 0.5553, 0.9238, 0.5583, 0.9337, 0.5541, 0.9296, 0.5549, 0.9265, 0.5577, 0.9278, 0.5541, 0.9296, 0.5493, 0.9252, 0.5525, 0.9251, 0.5549, 0.9265, 0.5525, 0.9251, 0.5553, 0.9238, 0.5549, 0.9265, 0.7764, 0.6929, 0.7608, 0.6929, 0.7549, 0.7248, 0.7645, 0.7248, 0.7608, 0.6929, 0.7392, 0.6929, 0.7451, 0.7248, 0.7549, 0.7248, 0.7236, 0.6929, 0.7355, 0.7248, 0.7451, 0.7248, 0.7392, 0.6929, 0.5042, 0.8286, 0.504, 0.8222, 0.5068, 0.8235, 0.5064, 0.8262, 0.5035, 0.8163, 0.5077, 0.8204, 0.5068, 0.8235, 0.504, 0.8222, 0.5077, 0.8204, 0.5124, 0.8248, 0.5092, 0.8249, 0.5068, 0.8235, 0.5092, 0.8249, 0.5064, 0.8262, 0.5068, 0.8235, 0.9014, 0.6929, 0.8858, 0.6929, 0.8799, 0.7248, 0.8895, 0.7248, 0.8858, 0.6929, 0.8642, 0.6929, 0.8701, 0.7248, 0.8799, 0.7248, 0.8486, 0.6929, 0.8605, 0.7248, 0.8701, 0.7248, 0.8642, 0.6929, 0.5448, 0.8234, 0.5492, 0.8186, 0.5503, 0.8216, 0.5481, 0.8232, 0.553, 0.8141, 0.553, 0.82, 0.5503, 0.8216, 0.5492, 0.8186, 0.553, 0.82, 0.5533, 0.8265, 0.5509, 0.8243, 0.5503, 0.8216, 0.5509, 0.8243, 0.5481, 0.8232, 0.5503, 0.8216, 0.5918, 0.8972, 0.5858, 0.8972, 0.5843, 0.8945, 0.5872, 0.8934, 0.5858, 0.8972, 0.5794, 0.8975, 0.5816, 0.8951, 0.5843, 0.8945, 0.1514, 0.6929, 0.1358, 0.6929, 0.1299, 0.7248, 0.1395, 0.7248, 0.1358, 0.6929, 0.1142, 0.6929, 0.1201, 0.7248, 0.1299, 0.7248, 0.09864, 0.6929, 0.1105, 0.7248, 0.1201, 0.7248, 0.1142, 0.6929, 0.5825, 0.889, 0.5872, 0.8934, 0.5843, 0.8945, 0.5826, 0.8922, 0.5843, 0.8945, 0.5816, 0.8951, 0.5826, 0.8922, 0.6514, 0.6929, 0.6353, 0.6929, 0.6345, 0.7248, 0.6499, 0.7248, 0.6353, 0.6929, 0.625, 0.6929, 0.625, 0.7248, 0.6345, 0.7248, 0.625, 0.6929, 0.625, 0.7248, 0.625, 0.7248, 0.625, 0.6929, 0.4706, 0.8561, 0.4724, 0.8512, 0.4771, 0.8518, 0.4758, 0.8561, 0.4751, 0.8472, 0.4799, 0.848, 0.4771, 0.8518, 0.4724, 0.8512, 0.4799, 0.848, 0.4847, 0.8499, 0.4812, 0.8538, 0.4771, 0.8518, 0.4812, 0.8538, 0.4758, 0.8561, 0.4771, 0.8518, 0.02636, 0.6929, 0.0, 0.6929, 0.004885, 0.7248, 0.01449, 0.7248, 1.0, 0.6929, 0.9892, 0.6929, 0.9951, 0.7248, 1.003, 0.7248, 0.9736, 0.6929, 0.9855, 0.7248, 0.9951, 0.7248, 0.9892, 0.6929, 0.5773, 0.8484, 0.5837, 0.8481, 0.5824, 0.851, 0.5797, 0.8506, 0.5896, 0.8476, 0.5854, 0.8518, 0.5824, 0.851, 0.5837, 0.8481, 0.5854, 0.8518, 0.5811, 0.8566, 0.5809, 0.8533, 0.5824, 0.851, 0.5809, 0.8533, 0.5797, 0.8506, 0.5824, 0.851, 0.625, 0.6929, 0.625, 0.6929, 0.625, 0.7248, 0.625, 0.7248, 0.625, 0.6929, 0.6114, 0.6929, 0.6207, 0.7248, 0.625, 0.7248, 0.5986, 0.6929, 0.6158, 0.7248, 0.6207, 0.7248, 0.6114, 0.6929, 0.4212, 0.8592, 0.4164, 0.8528, 0.4195, 0.8546, 0.4212, 0.8576, 0.4118, 0.8472, 0.4176, 0.8516, 0.4195, 0.8546, 0.4164, 0.8528, 0.4176, 0.8516, 0.4242, 0.8561, 0.4226, 0.8561, 0.4195, 0.8546, 0.4226, 0.8561, 0.4212, 0.8576, 0.4195, 0.8546, 0.5264, 0.6929, 0.5133, 0.6929, 0.5045, 0.7248, 0.51, 0.7248, 0.5133, 0.6929, 0.5, 0.6929, 0.5, 0.7248, 0.5045, 0.7248, 0.5, 0.6929, 0.5, 0.7248, 0.5, 0.7248, 0.5, 0.6929, 0.4263, 0.8983, 0.4199, 0.9029, 0.4215, 0.8998, 0.4244, 0.8983, 0.4144, 0.9072, 0.4185, 0.9015, 0.4215, 0.8998, 0.4199, 0.9029, 0.4185, 0.9015, 0.4228, 0.895, 0.4229, 0.8968, 0.4215, 0.8998, 0.4229, 0.8968, 0.4244, 0.8983, 0.4215, 0.8998, 0.4774, 0.9072, 0.4757, 0.9029, 0.4794, 0.9021, 0.4816, 0.9052, 0.4757, 0.9029, 0.4737, 0.8983, 0.478, 0.8983, 0.4794, 0.9021, 0.5, 0.6929, 0.5, 0.6929, 0.5, 0.7248, 0.5, 0.7248, 0.5, 0.6929, 0.4894, 0.6929, 0.4916, 0.7248, 0.5, 0.7248, 0.4736, 0.6929, 0.4788, 0.7248, 0.4916, 0.7248, 0.4894, 0.6929, 0.4861, 0.9032, 0.4816, 0.9052, 0.4794, 0.9021, 0.4829, 0.9002, 0.4794, 0.9021, 0.478, 0.8983, 0.4829, 0.9002, 0.3839, 0.9911, 0.6161, 0.9911, 0.6161, 1.0, 0.3839, 1.0, 0.3839, 0.0, 0.6161, 0.0, 0.6161, 0.004534, 0.3839, 0.004458, 0.3839, 0.004458, 0.6161, 0.004534, 0.6161, 0.008904, 0.3839, 0.008904, 0.3839, 0.008904, 0.3839, 0.2411, 0.375, 0.2411, 0.375, 0.008904, 0.125, 0.7411, 0.125, 0.5089, 0.1295, 0.5089, 0.1295, 0.7411, 0.1295, 0.7411, 0.1295, 0.5089, 0.1339, 0.5089, 0.1339, 0.7411, 0.75, 0.4481, 0.8901, 0.3901, 0.8936, 0.4305, 0.7715, 0.4811, 0.9842, 0.5, 0.8942, 0.5, 0.8999, 0.516, 0.9786, 0.5163, 0.9786, 0.5163, 0.8999, 0.516, 0.9014, 0.5319, 0.9736, 0.5319, 0.625, 0.01211, 0.625, 0.2379, 0.6214, 0.2386, 0.6214, 0.01142, 0.6214, 0.01142, 0.6214, 0.2386, 0.6161, 0.2411, 0.6161, 0.008904, 0.3839, 0.7411, 0.6161, 0.7411, 0.6161, 0.7455, 0.3839, 0.7455, 0.3839, 0.7455, 0.6161, 0.7455, 0.6161, 0.7545, 0.3839, 0.7545, 0.3839, 0.7545, 0.6161, 0.7545, 0.6161, 0.7589, 0.3839, 0.7589, 0.3661, 0.7411, 0.3661, 0.5089, 0.3705, 0.5089, 0.3705, 0.7411, 0.3705, 0.7411, 0.3705, 0.5089, 0.3795, 0.5089, 0.3795, 0.7411, 0.3795, 0.7411, 0.3795, 0.5089, 0.3839, 0.5089, 0.3839, 0.7411, 0.952, 0.2405, 0.879, 0.06341, 0.9197, 0.08029, 0.9794, 0.2245, 0.7312, 0.5, 0.625, 0.5, 0.6344, 0.5162, 0.7274, 0.5162, 0.7274, 0.5162, 0.6344, 0.5162, 0.6514, 0.5319, 0.7236, 0.5319, 0.3839, 0.4911, 0.6161, 0.4911, 0.6161, 0.4955, 0.3839, 0.4955, 0.3839, 0.4955, 0.6161, 0.4955, 0.6161, 0.5045, 0.3839, 0.5045, 0.3839, 0.5045, 0.6161, 0.5045, 0.6161, 0.5089, 0.3839, 0.5089, 0.3661, 0.5089, 0.2917, 0.5089, 0.2917, 0.5045, 0.3661, 0.5045, 0.3661, 0.5045, 0.2917, 0.5045, 0.2917, 0.5, 0.3661, 0.5, 0.375, 0.4911, 0.375, 0.4167, 0.3839, 0.4167, 0.3839, 0.4911, 0.3839, 0.2589, 0.3839, 0.3333, 0.375, 0.3333, 0.375, 0.2589, 0.1339, 0.5, 0.2083, 0.5, 0.2083, 0.5045, 0.1339, 0.5045, 0.1339, 0.5045, 0.2083, 0.5045, 0.2083, 0.5089, 0.1339, 0.5089, 0.7908, 0.02688, 0.6139, 0.1005, 0.611, 0.06759, 0.75, 0.01, 0.5, 0.5, 0.3976, 0.5, 0.4014, 0.516, 0.4906, 0.5162, 0.4906, 0.5162, 0.4014, 0.516, 0.4014, 0.5319, 0.4736, 0.5319, 0.625, 0.2619, 0.625, 0.3271, 0.6216, 0.3309, 0.6214, 0.2614, 0.6214, 0.2614, 0.6216, 0.3309, 0.6161, 0.3333, 0.6161, 0.2589, 0.1339, 0.7411, 0.2083, 0.7411, 0.2083, 0.7455, 0.1339, 0.7455, 0.1339, 0.7455, 0.2083, 0.7455, 0.2083, 0.75, 0.1339, 0.75, 0.375, 0.9911, 0.375, 0.9167, 0.3839, 0.9167, 0.3839, 0.9911, 0.6139, 0.1005, 0.5519, 0.25, 0.5189, 0.2285, 0.5722, 0.0999, 0.3606, 0.5, 0.2658, 0.5, 0.2714, 0.5163, 0.3523, 0.516, 0.3523, 0.516, 0.2714, 0.5163, 0.2764, 0.5319, 0.3486, 0.5319, 0.5519, 0.25, 0.6099, 0.3901, 0.5695, 0.3936, 0.5189, 0.2715, 0.2342, 0.5, 0.1442, 0.5, 0.1499, 0.516, 0.2286, 0.5163, 0.2286, 0.5163, 0.1499, 0.516, 0.1514, 0.5319, 0.2236, 0.5319, 0.7172, 0.5089, 0.7172, 0.7411, 0.7131, 0.7391, 0.7131, 0.5109, 0.7131, 0.5109, 0.7131, 0.7391, 0.7083, 0.7387, 0.7083, 0.5113, 0.6161, 0.9911, 0.6161, 0.9167, 0.6216, 0.9191, 0.6214, 0.9886, 0.6214, 0.9886, 0.6216, 0.9191, 0.625, 0.9229, 0.625, 0.9881, 0.8486, 0.5319, 0.8486, 0.6929, 0.8642, 0.6929, 0.8649, 0.5319, 0.8649, 0.5319, 0.8642, 0.6929, 0.8858, 0.6929, 0.8851, 0.5319, 0.8851, 0.5319, 0.8858, 0.6929, 0.9014, 0.6929, 0.9014, 0.5319, 0.8791, 0.06349, 0.7906, 0.0268, 0.788, 0.02573, 0.8799, 0.0638, 0.5957, 0.5, 0.528, 0.5, 0.5271, 0.5162, 0.5974, 0.516, 0.5974, 0.516, 0.5271, 0.5162, 0.5264, 0.5319, 0.5986, 0.5319, 0.7172, 0.7411, 0.7828, 0.7411, 0.7856, 0.75, 0.7144, 0.75, 0.625, 0.8394, 0.625, 0.9106, 0.6205, 0.9138, 0.6205, 0.8362, 0.6205, 0.8362, 0.6205, 0.9138, 0.6161, 0.9167, 0.6161, 0.8333, 0.3839, 0.2411, 0.6161, 0.2411, 0.6161, 0.2455, 0.3839, 0.2455, 0.3839, 0.2455, 0.6161, 0.2455, 0.6161, 0.2545, 0.3839, 0.2545, 0.3839, 0.2545, 0.6161, 0.2545, 0.6161, 0.2589, 0.3839, 0.2589, 0.3486, 0.6929, 0.2764, 0.6929, 0.2645, 0.7248, 0.3605, 0.7248, 0.5169, 0.9266, 0.5493, 0.9252, 0.5541, 0.9296, 0.5125, 0.9314, 0.5125, 0.9314, 0.5541, 0.9296, 0.5583, 0.9337, 0.5087, 0.9359, 0.2236, 0.6929, 0.2165, 0.6929, 0.2165, 0.7248, 0.2355, 0.7248, 0.5575, 0.9214, 0.5618, 0.9167, 0.5679, 0.9167, 0.5577, 0.9278, 0.5577, 0.9278, 0.5679, 0.9167, 0.5739, 0.9167, 0.5583, 0.9337, 0.9736, 0.5319, 0.9736, 0.6929, 0.9892, 0.6929, 0.9892, 0.5319, 0.9892, 0.5319, 0.9892, 0.6929, 1.0, 0.6929, 1.0, 0.5319, 0.0, 0.5319, 0.0, 0.6929, 0.02636, 0.6929, 0.02636, 0.5319, 0.5035, 0.8163, 0.553, 0.8141, 0.5492, 0.8186, 0.5077, 0.8204, 0.5077, 0.8204, 0.5492, 0.8186, 0.5448, 0.8234, 0.5124, 0.8248, 0.7645, 0.7248, 0.8605, 0.7248, 0.8486, 0.6929, 0.7764, 0.6929, 0.7236, 0.6929, 0.7165, 0.6929, 0.7165, 0.7248, 0.7355, 0.7248, 0.5042, 0.8286, 0.4999, 0.8333, 0.4939, 0.8333, 0.504, 0.8222, 0.504, 0.8222, 0.4939, 0.8333, 0.4878, 0.8333, 0.5035, 0.8163, 0.2165, 0.6929, 0.1514, 0.6929, 0.1395, 0.7248, 0.2133, 0.7248, 0.5626, 0.9159, 0.5794, 0.8975, 0.5858, 0.8972, 0.5679, 0.9167, 0.5679, 0.9167, 0.5858, 0.8972, 0.5918, 0.8972, 0.5739, 0.9167, 0.7165, 0.6929, 0.6514, 0.6929, 0.6499, 0.7248, 0.7133, 0.7248, 0.4992, 0.8341, 0.4847, 0.8499, 0.4799, 0.848, 0.4939, 0.8333, 0.4939, 0.8333, 0.4799, 0.848, 0.4751, 0.8472, 0.4878, 0.8333, 0.574, 0.8333, 0.5896, 0.8476, 0.5837, 0.8481, 0.5674, 0.8333, 0.5674, 0.8333, 0.5837, 0.8481, 0.5773, 0.8484, 0.5618, 0.8342, 0.9235, 0.7248, 0.9855, 0.7248, 0.9736, 0.6929, 0.9196, 0.6929, 0.625, 0.6929, 0.625, 0.6929, 0.625, 0.7248, 0.625, 0.7248, 0.4706, 0.8561, 0.4242, 0.8561, 0.4176, 0.8516, 0.4724, 0.8512, 0.4724, 0.8512, 0.4176, 0.8516, 0.4118, 0.8472, 0.4751, 0.8472, 0.5986, 0.6929, 0.5264, 0.6929, 0.51, 0.7248, 0.6158, 0.7248, 0.4212, 0.8592, 0.4228, 0.895, 0.4185, 0.9015, 0.4164, 0.8528, 0.4164, 0.8528, 0.4185, 0.9015, 0.4144, 0.9072, 0.4118, 0.8472, 0.5, 0.6929, 0.5, 0.6929, 0.5, 0.7248, 0.5, 0.7248, 0.4263, 0.8983, 0.4737, 0.8983, 0.4757, 0.9029, 0.4199, 0.9029, 0.4199, 0.9029, 0.4757, 0.9029, 0.4774, 0.9072, 0.4144, 0.9072, 0.8901, 0.3901, 0.952, 0.2405, 0.9838, 0.2651, 0.9305, 0.3936, 0.8558, 0.5, 0.7611, 0.5, 0.7692, 0.5163, 0.8501, 0.516, 0.8501, 0.516, 0.7692, 0.5163, 0.7764, 0.5319, 0.8486, 0.5319, 0.7236, 0.5319, 0.7236, 0.6929, 0.7392, 0.6929, 0.7392, 0.5319, 0.7392, 0.5319, 0.7392, 0.6929, 0.7608, 0.6929, 0.7608, 0.5319, 0.7608, 0.5319, 0.7608, 0.6929, 0.7764, 0.6929, 0.7764, 0.5319, 0.3486, 0.5319, 0.3486, 0.6929, 0.3642, 0.6929, 0.3636, 0.5319, 0.3636, 0.5319, 0.3642, 0.6929, 0.3858, 0.6929, 0.3842, 0.5319, 0.3842, 0.5319, 0.3858, 0.6929, 0.4014, 0.6929, 0.4014, 0.5319, 0.6161, 0.7411, 0.6161, 0.5089, 0.6214, 0.5114, 0.6214, 0.7386, 0.6214, 0.7386, 0.6214, 0.5114, 0.625, 0.5121, 0.625, 0.7379, 0.625, 0.5319, 0.625, 0.6929, 0.625, 0.6929, 0.625, 0.5319, 0.625, 0.5319, 0.625, 0.6929, 0.6353, 0.6929, 0.6359, 0.5319, 0.6359, 0.5319, 0.6353, 0.6929, 0.6514, 0.6929, 0.6514, 0.5319, 0.5, 0.5319, 0.5, 0.6929, 0.5, 0.6929, 0.5, 0.5319, 0.5, 0.5319, 0.5, 0.6929, 0.5133, 0.6929, 0.5133, 0.5319, 0.5133, 0.5319, 0.5133, 0.6929, 0.5264, 0.6929, 0.5264, 0.5319, 0.3839, 0.7589, 0.3839, 0.8333, 0.375, 0.8333, 0.375, 0.7589, 0.3661, 0.75, 0.2917, 0.75, 0.2917, 0.7455, 0.3661, 0.7455, 0.3661, 0.7455, 0.2917, 0.7455, 0.2917, 0.7411, 0.3661, 0.7411, 0.5087, 0.9359, 0.4877, 0.9167, 0.4943, 0.9167, 0.5087, 0.93, 0.5087, 0.93, 0.4943, 0.9167, 0.5009, 0.9167, 0.5084, 0.9235, 0.3895, 0.7248, 0.4196, 0.7248, 0.4196, 0.6929, 0.4014, 0.6929, 0.2236, 0.5319, 0.2236, 0.6929, 0.2392, 0.6929, 0.2392, 0.5319, 0.2392, 0.5319, 0.2392, 0.6929, 0.2608, 0.6929, 0.2608, 0.5319, 0.2608, 0.5319, 0.2608, 0.6929, 0.2764, 0.6929, 0.2764, 0.5319, 0.4736, 0.5319, 0.4736, 0.6929, 0.4894, 0.6929, 0.4894, 0.5319, 0.4894, 0.5319, 0.4894, 0.6929, 0.5, 0.6929, 0.5, 0.5319, 0.5, 0.5319, 0.5, 0.6929, 0.5, 0.6929, 0.5, 0.5319, 0.2917, 0.5089, 0.2083, 0.5089, 0.2083, 0.5045, 0.2917, 0.5045, 0.2917, 0.5045, 0.2083, 0.5045, 0.2083, 0.5, 0.2917, 0.5, 0.375, 0.4167, 0.375, 0.3333, 0.3839, 0.3333, 0.3839, 0.4167, 0.6161, 0.4911, 0.6161, 0.4167, 0.6216, 0.4191, 0.6214, 0.4886, 0.6214, 0.4886, 0.6216, 0.4191, 0.625, 0.4229, 0.625, 0.4881, 0.625, 0.7619, 0.625, 0.8271, 0.6216, 0.8309, 0.6214, 0.7614, 0.6214, 0.7614, 0.6216, 0.8309, 0.6161, 0.8333, 0.6161, 0.7589, 0.02636, 0.5319, 0.09864, 0.5319, 0.1001, 0.516, 0.02143, 0.5163, 0.02143, 0.5163, 0.1001, 0.516, 0.1058, 0.5, 0.01584, 0.5, 0.7285, 0.4811, 0.6064, 0.4305, 0.6099, 0.3901, 0.75, 0.4481, 0.09864, 0.5319, 0.09864, 0.6929, 0.1142, 0.6929, 0.1149, 0.5319, 0.1149, 0.5319, 0.1142, 0.6929, 0.1358, 0.6929, 0.1351, 0.5319, 0.1351, 0.5319, 0.1358, 0.6929, 0.1514, 0.6929, 0.1514, 0.5319, 0.5, 0.5319, 0.5, 0.5319, 0.5, 0.5163, 0.5, 0.5163, 0.5, 0.5163, 0.5, 0.5163, 0.5, 0.5, 0.5, 0.5, 0.75, 0.01, 0.75, 0.01, 0.7906, 0.0268, 0.7908, 0.02688, 0.879, 0.06341, 0.8791, 0.06349, 0.9197, 0.08029, 0.9197, 0.08029, 0.625, 0.5, 0.625, 0.5, 0.625, 0.516, 0.625, 0.5164, 0.625, 0.5164, 0.625, 0.516, 0.625, 0.5319, 0.625, 0.5319, 0.7828, 0.5089, 0.7172, 0.5089, 0.7144, 0.5, 0.7856, 0.5, 0.625, 0.3394, 0.625, 0.4106, 0.6205, 0.4138, 0.6205, 0.3362, 0.6205, 0.3362, 0.6205, 0.4138, 0.6161, 0.4167, 0.6161, 0.3333, 0.553, 0.8141, 0.574, 0.8333, 0.5674, 0.8333, 0.553, 0.82, 0.553, 0.82, 0.5674, 0.8333, 0.5608, 0.8333, 0.5533, 0.8265, 0.8895, 0.7248, 0.9196, 0.7248, 0.9196, 0.6929, 0.9014, 0.6929, 0.4877, 0.9167, 0.4774, 0.9072, 0.4816, 0.9052, 0.4943, 0.9167, 0.4943, 0.9167, 0.4816, 0.9052, 0.4861, 0.9032, 0.4999, 0.9158, 0.4235, 0.7248, 0.4788, 0.7248, 0.4736, 0.6929, 0.4196, 0.6929, 0.7917, 0.5113, 0.7917, 0.7387, 0.7869, 0.7391, 0.7869, 0.5109, 0.7869, 0.5109, 0.7869, 0.7391, 0.7828, 0.7411, 0.7828, 0.5089, 0.2083, 0.7411, 0.2917, 0.7411, 0.2917, 0.7455, 0.2083, 0.7455, 0.2083, 0.7455, 0.2917, 0.7455, 0.2917, 0.75, 0.2083, 0.75, 0.375, 0.9167, 0.375, 0.8333, 0.3839, 0.8333, 0.3839, 0.9167, 0.5986, 0.5319, 0.5986, 0.6929, 0.6114, 0.6929, 0.6123, 0.5319, 0.6123, 0.5319, 0.6114, 0.6929, 0.625, 0.6929, 0.625, 0.5319, 0.625, 0.5319, 0.625, 0.6929, 0.625, 0.6929, 0.625, 0.5319, 0.09864, 0.6929, 0.02636, 0.6929, 0.01449, 0.7248, 0.1105, 0.7248, 0.5825, 0.889, 0.5811, 0.8566, 0.5854, 0.8518, 0.5872, 0.8934, 0.5872, 0.8934, 0.5854, 0.8518, 0.5896, 0.8476, 0.5918, 0.8972, 0.5739, 0.9167, 0.6161, 0.9167, 0.6161, 0.9911, 0.3839, 0.9911, 0.3839, 0.9167, 0.4877, 0.9167, 0.5087, 0.9359, 0.5583, 0.9337, 0.6273, 0.005028, 0.625, 0.9881, 0.625, 0.9229, 0.6284, 0.9185, 0.7917, 0.7444, 0.7917, 0.7387, 0.7917, 0.5113, 0.629, 0.334, 0.625, 0.3303, 0.625, 0.3271, 0.625, 0.2619, 0.625, 0.2554, 0.625, 0.2445, 0.625, 0.2379, 0.625, 0.01211, 0.6273, 0.008772, 0.625, 0.7379, 0.625, 0.5121, 0.625, 0.5055, 0.625, 0.4946, 0.625, 0.4881, 0.625, 0.4229, 0.625, 0.4197, 0.629, 0.416, 0.7083, 0.5113, 0.7083, 0.7387, 0.7083, 0.7444, 0.6284, 0.8315, 0.625, 0.8271, 0.625, 0.7619, 0.625, 0.7554, 0.625, 0.7445])
me_cube_001.materials.append(mat_material_001)
me_cube_001.materials.append(mat_material_002)
me_cube_001.update()
me_cube_002 = bpy.data.meshes.new('Cube.002')
me_cube_002.from_pydata([(-0.8668, -0.9515, 1.052), (-0.9515, -0.8653, 1.052), (-0.8989, -0.9296, 1.062), (-0.8865, -0.9752, 1.016), (-0.9303, -0.9598, 1.018), (-0.9752, -0.8854, 1.016), (-0.9298, -0.8982, 1.062), (-0.9599, -0.9298, 1.018), (-0.9515, 0.8653, 1.052), (-0.8668, 0.9515, 1.052), (-0.9298, 0.8982, 1.062), (-0.9752, 0.8854, 1.016), (-0.9599, 0.9298, 1.018), (-0.8865, 0.9752, 1.016), (-0.8989, 0.9296, 1.062), (-0.9303, 0.9598, 1.018), (0.9515, -0.8653, 1.052), (0.8668, -0.9515, 1.052), (0.9298, -0.8982, 1.062), (0.9752, -0.8854, 1.016), (0.9599, -0.9298, 1.018), (0.8865, -0.9752, 1.016), (0.8989, -0.9296, 1.062), (0.9303, -0.9598, 1.018), (0.8668, 0.9515, 1.052), (0.9515, 0.8653, 1.052), (0.8989, 0.9296, 1.062), (0.8865, 0.9752, 1.016), (0.9303, 0.9598, 1.018), (0.9752, 0.8854, 1.016), (0.9298, 0.8982, 1.062), (0.9599, 0.9298, 1.018), (-0.3956, 0.971, 1.065), (-0.3228, 0.8785, 1.07), (-0.3598, 0.9557, 1.07), (-0.3759, 0.9851, 1.023), (-0.3481, 0.9715, 1.027), (-0.3174, 0.8946, 1.036), (-0.3334, 0.9224, 1.072), (-0.3283, 0.9417, 1.032), (0.3228, 0.8785, 1.07), (0.3956, 0.971, 1.065), (0.3334, 0.9224, 1.072), (0.3174, 0.8946, 1.036), (0.3283, 0.9417, 1.032), (0.3759, 0.9851, 1.023), (0.3598, 0.9557, 1.07), (0.3481, 0.9715, 1.027), (0.3956, -0.971, 1.065), (0.3228, -0.8785, 1.07), (0.3598, -0.9557, 1.07), (0.3759, -0.9851, 1.023), (0.3481, -0.9715, 1.027), (0.3174, -0.8946, 1.036), (0.3334, -0.9224, 1.072), (0.3283, -0.9417, 1.032), (-0.3228, -0.8785, 1.07), (-0.3956, -0.971, 1.065), (-0.3334, -0.9224, 1.072), (-0.3174, -0.8946, 1.036), (-0.3283, -0.9417, 1.032), (-0.3759, -0.9851, 1.023), (-0.3598, -0.9557, 1.07), (-0.3481, -0.9715, 1.027), (-0.7035, -0.7963, 1.238), (-0.7784, -0.6922, 1.238), (-0.741, -0.7758, 1.238), (-0.7684, -0.7377, 1.238), (-0.7784, 0.6922, 1.238), (-0.7035, 0.7963, 1.238), (-0.7684, 0.7377, 1.238), (-0.741, 0.7758, 1.238), (0.2978, 0.803, 1.238), (0.3672, 0.8769, 1.238), (0.3071, 0.8461, 1.238), (0.3325, 0.8731, 1.238), (0.7035, 0.7963, 1.238), (0.7784, 0.6922, 1.238), (0.741, 0.7758, 1.238), (0.7684, 0.7377, 1.238), (0.7784, -0.6922, 1.238), (0.7035, -0.7963, 1.238), (0.7684, -0.7377, 1.238), (0.741, -0.7758, 1.238), (-0.3672, -0.8769, 1.238), (-0.2978, -0.803, 1.238), (-0.3325, -0.8731, 1.238), (-0.3071, -0.8461, 1.238), (-0.3672, 0.8769, 1.238), (-0.2978, 0.803, 1.238), (-0.3325, 0.8731, 1.238), (-0.3071, 0.8461, 1.238), (0.3672, -0.8769, 1.238), (0.2978, -0.803, 1.238), (0.3325, -0.8731, 1.238), (0.3071, -0.8461, 1.238), (-0.5008, -0.5867, 1.419), (-0.6042, -0.518, 1.402), (-0.5525, -0.5839, 1.41), (-0.5903, -0.5588, 1.404), (-0.5008, 0.5867, 1.419), (-0.6042, 0.518, 1.402), (-0.5525, 0.5839, 1.41), (-0.5903, 0.5588, 1.404), (0.21, 0.5382, 1.409), (0.1061, 0.4609, 1.473), (0.2321, 0.4919, 1.526), (0.1836, 0.5137, 1.44), (0.2035, 0.5337, 1.445), (0.1852, 0.5183, 1.46), (0.1501, 0.49, 1.481), (0.1457, 0.4855, 1.463), (0.1678, 0.5042, 1.471), (0.2114, 0.517, 1.487), (0.1957, 0.5011, 1.5), (0.1892, 0.514, 1.479), (0.5008, 0.5867, 1.419), (0.6042, 0.518, 1.402), (0.5525, 0.5839, 1.41), (0.5903, 0.5588, 1.404), (0.6042, -0.518, 1.402), (0.5008, -0.5867, 1.419), (0.5903, -0.5588, 1.404), (0.5525, -0.5839, 1.41), (-0.2321, -0.4919, 1.526), (-0.21, -0.5382, 1.409), (-0.1061, -0.4609, 1.473), (-0.2114, -0.517, 1.487), (-0.1957, -0.5011, 1.5), (-0.1892, -0.514, 1.479), (-0.1836, -0.5137, 1.44), (-0.2035, -0.5337, 1.445), (-0.1852, -0.5183, 1.46), (-0.1501, -0.49, 1.481), (-0.1457, -0.4855, 1.463), (-0.1678, -0.5042, 1.471), (-0.2321, 0.4919, 1.526), (-0.1061, 0.4609, 1.473), (-0.21, 0.5382, 1.409), (-0.1957, 0.5011, 1.5), (-0.2114, 0.517, 1.487), (-0.1892, 0.514, 1.479), (-0.1457, 0.4855, 1.463), (-0.1501, 0.49, 1.481), (-0.1678, 0.5042, 1.471), (-0.2035, 0.5337, 1.445), (-0.1836, 0.5137, 1.44), (-0.1852, 0.5183, 1.46), (0.1061, -0.4609, 1.473), (0.21, -0.5382, 1.409), (0.2321, -0.4919, 1.526), (0.1457, -0.4855, 1.463), (0.1501, -0.49, 1.481), (0.1678, -0.5042, 1.471), (0.2035, -0.5337, 1.445), (0.1836, -0.5137, 1.44), (0.1852, -0.5183, 1.46), (0.1957, -0.5011, 1.5), (0.2114, -0.517, 1.487), (0.1892, -0.514, 1.479), (-0.3506, -0.2645, 1.712), (-0.2627, -0.3506, 1.712), (-0.2342, -0.2342, 1.767), (-0.3291, -0.2981, 1.722), (-0.3181, -0.2549, 1.738), (-0.3061, -0.2863, 1.741), (-0.2536, -0.3181, 1.738), (-0.2972, -0.3294, 1.722), (-0.2857, -0.3064, 1.741), (-0.2756, -0.2438, 1.759), (-0.2433, -0.2756, 1.759), (-0.2788, -0.2791, 1.753), (-0.3506, 0.2645, 1.712), (-0.2342, 0.2342, 1.767), (-0.2627, 0.3506, 1.712), (-0.3181, 0.2549, 1.738), (-0.3291, 0.2981, 1.722), (-0.3061, 0.2863, 1.741), (-0.2433, 0.2756, 1.759), (-0.2756, 0.2438, 1.759), (-0.2788, 0.2791, 1.753), (-0.2972, 0.3294, 1.722), (-0.2536, 0.3181, 1.738), (-0.2857, 0.3064, 1.741), (0.1163, 0.3489, 1.71), (0.1018, 0.2342, 1.767), (0.1091, 0.3177, 1.738), (0.1038, 0.2757, 1.759), (0.2627, 0.3506, 1.712), (0.2342, 0.2342, 1.767), (0.3506, 0.2645, 1.712), (0.2536, 0.3181, 1.738), (0.2972, 0.3294, 1.722), (0.2857, 0.3064, 1.741), (0.2756, 0.2438, 1.759), (0.2433, 0.2756, 1.759), (0.2788, 0.2791, 1.753), (0.3291, 0.2981, 1.722), (0.3181, 0.2549, 1.738), (0.3061, 0.2863, 1.741), (0.3506, -0.2645, 1.712), (0.2342, -0.2342, 1.767), (0.2627, -0.3506, 1.712), (0.3181, -0.2549, 1.738), (0.3291, -0.2981, 1.722), (0.3061, -0.2863, 1.741), (0.2433, -0.2756, 1.759), (0.2756, -0.2438, 1.759), (0.2788, -0.2791, 1.753), (0.2972, -0.3294, 1.722), (0.2536, -0.3181, 1.738), (0.2857, -0.3064, 1.741), (-0.1163, -0.3489, 1.71), (-0.1018, -0.2342, 1.767), (-0.1091, -0.3177, 1.738), (-0.1038, -0.2757, 1.759), (-0.1163, 0.3489, 1.71), (-0.1018, 0.2342, 1.767), (-0.1091, 0.3177, 1.738), (-0.1038, 0.2757, 1.759), (0.1163, -0.3489, 1.71), (0.1018, -0.2342, 1.767), (0.1091, -0.3177, 1.738), (0.1038, -0.2757, 1.759)], [], [(40, 49, 93, 72), (64, 84, 124, 96), (68, 65, 97, 101), (85, 89, 138, 125), (16, 25, 77, 80), (0, 57, 84, 64), (96, 124, 212, 161), (72, 93, 149, 104), (80, 77, 117, 120), (76, 73, 106, 116), (92, 81, 121, 150), (101, 97, 160, 172), (189, 185, 221, 201), (217, 213, 221, 185), (212, 124, 150, 220), (136, 100, 174, 216), (120, 117, 190, 200), (126, 137, 105, 148), (136, 216, 184, 106), (150, 121, 202, 220), (217, 173, 162, 213), (116, 106, 184, 188), (32, 9, 69, 88), (48, 17, 81, 92), (24, 41, 73, 76), (56, 33, 89, 85), (8, 1, 65, 68), (88, 69, 100, 136), (0, 2, 4, 3), (2, 6, 7, 4), (1, 5, 7, 6), (8, 10, 12, 11), (10, 14, 15, 12), (9, 13, 15, 14), (16, 18, 20, 19), (18, 22, 23, 20), (17, 21, 23, 22), (24, 26, 28, 27), (26, 30, 31, 28), (25, 29, 31, 30), (32, 34, 36, 35), (34, 38, 39, 36), (33, 37, 39, 38), (40, 42, 44, 43), (42, 46, 47, 44), (41, 45, 47, 46), (48, 50, 52, 51), (50, 54, 55, 52), (49, 53, 55, 54), (56, 58, 60, 59), (58, 62, 63, 60), (57, 61, 63, 62), (104, 107, 109, 108), (107, 111, 112, 109), (105, 110, 112, 111), (110, 114, 115, 112), (106, 113, 115, 114), (113, 108, 109, 115), (109, 112, 115), (124, 127, 129, 128), (127, 131, 132, 129), (125, 130, 132, 131), (130, 134, 135, 132), (126, 133, 135, 134), (133, 128, 129, 135), (129, 132, 135), (136, 139, 141, 140), (139, 143, 144, 141), (137, 142, 144, 143), (142, 146, 147, 144), (138, 145, 147, 146), (145, 140, 141, 147), (141, 144, 147), (148, 151, 153, 152), (151, 155, 156, 153), (149, 154, 156, 155), (154, 158, 159, 156), (150, 157, 159, 158), (157, 152, 153, 159), (153, 156, 159), (160, 163, 165, 164), (163, 167, 168, 165), (161, 166, 168, 167), (166, 170, 171, 168), (162, 169, 171, 170), (169, 164, 165, 171), (165, 168, 171), (172, 175, 177, 176), (175, 179, 180, 177), (173, 178, 180, 179), (178, 182, 183, 180), (174, 181, 183, 182), (181, 176, 177, 183), (177, 180, 183), (188, 191, 193, 192), (191, 195, 196, 193), (189, 194, 196, 195), (194, 198, 199, 196), (190, 197, 199, 198), (197, 192, 193, 199), (193, 196, 199), (200, 203, 205, 204), (203, 207, 208, 205), (201, 206, 208, 207), (206, 210, 211, 208), (202, 209, 211, 210), (209, 204, 205, 211), (205, 208, 211), (1, 8, 11, 5), (126, 148, 152, 133), (133, 152, 157, 128), (128, 157, 150, 124), (9, 32, 35, 13), (43, 53, 49, 40), (3, 61, 57, 0), (0, 64, 66, 2), (2, 66, 67, 6), (6, 67, 65, 1), (8, 68, 70, 10), (10, 70, 71, 14), (14, 71, 69, 9), (40, 72, 74, 42), (42, 74, 75, 46), (46, 75, 73, 41), (24, 76, 78, 26), (26, 78, 79, 30), (30, 79, 77, 25), (16, 80, 82, 18), (18, 82, 83, 22), (22, 83, 81, 17), (32, 88, 90, 34), (34, 90, 91, 38), (38, 91, 89, 33), (48, 92, 94, 50), (50, 94, 95, 54), (54, 95, 93, 49), (64, 96, 98, 66), (66, 98, 99, 67), (67, 99, 97, 65), (76, 116, 118, 78), (78, 118, 119, 79), (79, 119, 117, 77), (80, 120, 122, 82), (82, 122, 123, 83), (83, 123, 121, 81), (85, 125, 131, 87), (87, 131, 127, 86), (86, 127, 124, 84), (88, 136, 140, 90), (90, 140, 145, 91), (91, 145, 138, 89), (92, 150, 158, 94), (94, 158, 154, 95), (95, 154, 149, 93), (96, 161, 167, 98), (98, 167, 163, 99), (99, 163, 160, 97), (101, 172, 176, 103), (103, 176, 181, 102), (102, 181, 174, 100), (185, 189, 195, 187), (187, 195, 191, 186), (186, 191, 188, 184), (189, 201, 207, 194), (194, 207, 203, 198), (198, 203, 200, 190), (161, 212, 214, 166), (166, 214, 215, 170), (170, 215, 213, 162), (184, 216, 218, 186), (186, 218, 219, 187), (187, 219, 217, 185), (212, 220, 222, 214), (214, 222, 223, 215), (215, 223, 221, 213), (116, 188, 192, 118), (118, 192, 197, 119), (119, 197, 190, 117), (173, 217, 219, 178), (178, 219, 218, 182), (182, 218, 216, 174), (56, 85, 87, 58), (58, 87, 86, 62), (62, 86, 84, 57), (125, 138, 146, 130), (130, 146, 142, 134), (134, 142, 137, 126), (201, 221, 223, 206), (206, 223, 222, 210), (210, 222, 220, 202), (19, 29, 25, 16), (68, 101, 103, 70), (70, 103, 102, 71), (71, 102, 100, 69), (120, 200, 204, 122), (122, 204, 209, 123), (123, 209, 202, 121), (72, 104, 108, 74), (74, 108, 113, 75), (75, 113, 106, 73), (27, 45, 41, 24), (17, 48, 51, 21), (162, 173, 179, 169), (169, 179, 175, 164), (164, 175, 172, 160), (105, 137, 143, 110), (110, 143, 139, 114), (114, 139, 136, 106), (104, 149, 155, 107), (107, 155, 151, 111), (111, 151, 148, 105), (33, 56, 59, 37), (19, 20, 23, 21, 51, 52, 55, 53, 43, 44, 47, 45, 27, 28, 31, 29), (4, 7, 5, 11, 12, 15, 13, 35, 36, 39, 37, 59, 60, 63, 61, 3)])
me_cube_002.polygons.foreach_set('use_smooth', [True] * 214)
_uv = me_cube_002.uv_layers.new(name='UVMap')
_uv.uv.foreach_set('vector', [0.7083, 0.5115, 0.7083, 0.7385, 0.7083, 0.7373, 0.7083, 0.5127, 0.625, 0.987, 0.625, 0.9287, 0.625, 0.9329, 0.625, 0.9798, 0.625, 0.2362, 0.625, 0.01385, 0.625, 0.01782, 0.625, 0.2322, 0.7917, 0.7373, 0.7917, 0.5127, 0.7917, 0.5145, 0.7917, 0.7355, 0.625, 0.7388, 0.625, 0.5112, 0.625, 0.5138, 0.625, 0.7362, 0.625, 0.9891, 0.625, 0.9267, 0.625, 0.9287, 0.625, 0.987, 0.625, 0.9798, 0.625, 0.9346, 0.625, 0.9167, 0.625, 0.9708, 0.7083, 0.5127, 0.7083, 0.7373, 0.7083, 0.7355, 0.7083, 0.5145, 0.625, 0.7362, 0.625, 0.5138, 0.625, 0.5178, 0.625, 0.7322, 0.625, 0.487, 0.625, 0.4287, 0.625, 0.4329, 0.625, 0.4798, 0.625, 0.8213, 0.625, 0.763, 0.625, 0.7702, 0.625, 0.8171, 0.625, 0.2322, 0.625, 0.01782, 0.625, 0.02625, 0.625, 0.2237, 0.6541, 0.5291, 0.7083, 0.5291, 0.7083, 0.7209, 0.6541, 0.7209, 0.7917, 0.5291, 0.7917, 0.7209, 0.7083, 0.7209, 0.7083, 0.5291, 0.625, 0.9167, 0.625, 0.9363, 0.625, 0.8137, 0.625, 0.8333, 0.625, 0.3154, 0.625, 0.2702, 0.625, 0.2792, 0.625, 0.3333, 0.625, 0.7322, 0.625, 0.5178, 0.625, 0.5263, 0.625, 0.7237, 0.7749, 0.7333, 0.7749, 0.5167, 0.7251, 0.5167, 0.7251, 0.7333, 0.625, 0.3137, 0.625, 0.3333, 0.625, 0.4167, 0.625, 0.4363, 0.625, 0.8154, 0.625, 0.7702, 0.625, 0.7792, 0.625, 0.8333, 0.7917, 0.5291, 0.8459, 0.5291, 0.8459, 0.7209, 0.7917, 0.7209, 0.625, 0.4798, 0.625, 0.4346, 0.625, 0.4167, 0.625, 0.4708, 0.625, 0.3233, 0.625, 0.2609, 0.625, 0.263, 0.625, 0.3213, 0.625, 0.8233, 0.625, 0.7609, 0.625, 0.763, 0.625, 0.8213, 0.625, 0.4891, 0.625, 0.4267, 0.625, 0.4287, 0.625, 0.487, 0.7917, 0.7385, 0.7917, 0.5115, 0.7917, 0.5127, 0.7917, 0.7373, 0.625, 0.2388, 0.625, 0.0112, 0.625, 0.01385, 0.625, 0.2362, 0.625, 0.3213, 0.625, 0.263, 0.625, 0.2702, 0.625, 0.3171, 0.625, 0.9891, 0.625, 1.0, 0.625, 0.9946, 0.625, 0.9881, 0.625, 0.0, 0.625, 0.005027, 0.625, 0.005501, 0.625, -0.0001527, 0.625, 0.0112, 0.625, 0.01211, 0.625, 0.005501, 0.625, 0.005027, 0.625, 0.2388, 0.625, 0.245, 0.625, 0.2445, 0.625, 0.2379, 0.625, 0.245, 0.625, 0.2549, 0.625, 0.2554, 0.625, 0.2445, 0.625, 0.2609, 0.625, 0.2619, 0.625, 0.2554, 0.625, 0.2549, 0.625, 0.7388, 0.625, 0.745, 0.625, 0.7445, 0.625, 0.7379, 0.625, 0.745, 0.625, 0.7549, 0.625, 0.7554, 0.625, 0.7445, 0.625, 0.7609, 0.625, 0.7619, 0.625, 0.7554, 0.625, 0.7549, 0.625, 0.4891, 0.625, 0.4951, 0.625, 0.4946, 0.625, 0.4881, 0.625, 0.4951, 0.625, 0.505, 0.625, 0.5055, 0.625, 0.4946, 0.625, 0.5112, 0.625, 0.5121, 0.625, 0.5055, 0.625, 0.505, 0.625, 0.3233, 0.625, 0.3278, 0.625, 0.3303, 0.625, 0.3271, 0.625, 0.3278, 0.625, 0.3333, 0.625, 0.3324, 0.625, 0.3303, 0.7917, 0.5115, 0.7917, 0.5113, 0.7917, 0.5056, 0.7917, 0.5, 0.7083, 0.5115, 0.7083, 0.5, 0.7083, 0.5056, 0.7083, 0.5113, 0.625, 0.4167, 0.625, 0.4222, 0.625, 0.4197, 0.625, 0.4176, 0.625, 0.4267, 0.625, 0.4229, 0.625, 0.4197, 0.625, 0.4222, 0.625, 0.8233, 0.625, 0.8278, 0.625, 0.8303, 0.625, 0.8271, 0.625, 0.8278, 0.625, 0.8333, 0.625, 0.8324, 0.625, 0.8303, 0.7083, 0.7385, 0.7083, 0.7387, 0.7083, 0.7444, 0.7083, 0.75, 0.7917, 0.7385, 0.7917, 0.75, 0.7917, 0.7444, 0.7917, 0.7387, 0.625, 0.9167, 0.625, 0.9222, 0.625, 0.9197, 0.625, 0.9176, 0.625, 0.9267, 0.625, 0.9229, 0.625, 0.9197, 0.625, 0.9222, 0.7083, 0.5145, 0.7083, 0.5107, 0.7083, 0.5, 0.7083, 0.5, 0.7083, 0.5107, 0.7158, 0.511, 0.7106, 0.5, 0.7083, 0.5, 0.7251, 0.5167, 0.7147, 0.5, 0.7106, 0.5, 0.7158, 0.511, 0.625, 0.4118, 0.625, 0.4238, 0.625, 0.4207, 0.625, 0.415, 0.625, 0.4329, 0.625, 0.4254, 0.625, 0.4207, 0.625, 0.4238, 0.625, 0.4254, 0.625, 0.4167, 0.625, 0.4167, 0.625, 0.4207, 0.625, 0.4167, 0.625, 0.415, 0.625, 0.4207, 0.625, 0.9329, 0.625, 0.9254, 0.625, 0.9207, 0.625, 0.9238, 0.625, 0.9254, 0.625, 0.9167, 0.625, 0.9167, 0.625, 0.9207, 0.7917, 0.7355, 0.7917, 0.7393, 0.7917, 0.75, 0.7917, 0.75, 0.7917, 0.7393, 0.7842, 0.739, 0.7894, 0.75, 0.7917, 0.75, 0.7749, 0.7333, 0.7853, 0.75, 0.7894, 0.75, 0.7842, 0.739, 0.625, 0.9118, 0.625, 0.9238, 0.625, 0.9207, 0.625, 0.915, 0.625, 0.9207, 0.625, 0.9167, 0.625, 0.915, 0.625, 0.3137, 0.625, 0.3259, 0.625, 0.3291, 0.625, 0.3223, 0.625, 0.3259, 0.625, 0.3397, 0.625, 0.335, 0.625, 0.3291, 0.7749, 0.5167, 0.7842, 0.511, 0.7894, 0.5066, 0.7853, 0.5, 0.7842, 0.511, 0.7917, 0.5107, 0.7917, 0.5062, 0.7894, 0.5066, 0.7917, 0.5145, 0.7917, 0.5, 0.7917, 0.5062, 0.7917, 0.5107, 0.625, 0.3314, 0.625, 0.3223, 0.625, 0.3291, 0.625, 0.331, 0.625, 0.3293, 0.625, 0.3329, 0.625, 0.331, 0.7251, 0.7333, 0.7158, 0.739, 0.7106, 0.7434, 0.7147, 0.75, 0.7158, 0.739, 0.7083, 0.7393, 0.7083, 0.7438, 0.7106, 0.7434, 0.7083, 0.7355, 0.7083, 0.75, 0.7083, 0.7438, 0.7083, 0.7393, 0.625, 0.8314, 0.625, 0.8223, 0.625, 0.8291, 0.625, 0.831, 0.625, 0.8137, 0.625, 0.8259, 0.625, 0.8291, 0.625, 0.8223, 0.625, 0.8259, 0.625, 0.8397, 0.625, 0.835, 0.625, 0.8291, 0.625, 0.8329, 0.625, 0.831, 0.625, 0.8293, 0.625, 0.02625, 0.625, 0.01141, 0.625, 0.01046, 0.625, 0.02389, 0.625, 0.01141, 0.625, 0.0, 0.625, 0.0, 0.625, 0.01046, 0.625, 0.9708, 0.625, 0.974, 0.625, 1.0, 0.625, 1.0, 0.625, 0.974, 0.625, 0.9745, 0.625, 1.002, 0.625, 1.0, 0.8459, 0.7209, 0.875, 0.7248, 0.875, 0.7392, 0.8495, 0.75, 0.625, 0.02522, 0.625, 0.02389, 0.625, 0.01046, 0.625, 0.01078, 0.625, 0.01046, 0.625, 0.0, 0.625, 0.01078, 0.625, 0.2237, 0.625, 0.2261, 0.625, 0.2395, 0.625, 0.2386, 0.625, 0.2261, 0.625, 0.2248, 0.625, 0.2392, 0.625, 0.2395, 0.8459, 0.5291, 0.8495, 0.5, 0.875, 0.5108, 0.875, 0.5252, 0.625, 0.2755, 0.625, 0.276, 0.625, 0.2618, 0.625, 0.2484, 0.625, 0.2792, 0.625, 0.2632, 0.625, 0.2618, 0.625, 0.276, 0.625, 0.2632, 0.625, 0.2386, 0.625, 0.2395, 0.625, 0.2618, 0.625, 0.2395, 0.625, 0.2392, 0.625, 0.249, 0.625, 0.4708, 0.625, 0.474, 0.625, 0.4882, 0.625, 0.4868, 0.625, 0.474, 0.625, 0.4745, 0.625, 0.4891, 0.625, 0.4882, 0.6541, 0.5291, 0.6372, 0.5252, 0.6359, 0.5, 0.6505, 0.5, 0.6372, 0.5252, 0.625, 0.5239, 0.625, 0.5105, 0.6359, 0.5, 0.625, 0.5263, 0.625, 0.5114, 0.625, 0.5105, 0.625, 0.5239, 0.625, 0.5114, 0.625, 0.4868, 0.625, 0.4882, 0.625, 0.5105, 0.625, 0.4882, 0.625, 0.4891, 0.625, 0.4983, 0.625, 0.7237, 0.625, 0.7261, 0.625, 0.7395, 0.625, 0.7386, 0.625, 0.7261, 0.6372, 0.7248, 0.6359, 0.75, 0.625, 0.7395, 0.6541, 0.7209, 0.6505, 0.75, 0.6359, 0.75, 0.6372, 0.7248, 0.625, 0.7755, 0.625, 0.776, 0.625, 0.7618, 0.625, 0.7609, 0.625, 0.7792, 0.625, 0.7632, 0.625, 0.7618, 0.625, 0.776, 0.625, 0.7632, 0.625, 0.7386, 0.625, 0.7395, 0.625, 0.7618, 0.625, 0.7517, 0.625, 0.7609, 0.625, 0.7618, 0.625, 0.0112, 0.625, 0.2388, 0.625, 0.2379, 0.625, 0.01211, 0.7749, 0.7333, 0.7251, 0.7333, 0.7147, 0.75, 0.7853, 0.75, 0.625, 0.9103, 0.625, 0.8397, 0.625, 0.8259, 0.625, 0.9241, 0.625, 0.9241, 0.625, 0.8259, 0.625, 0.8137, 0.625, 0.9363, 0.625, 0.2609, 0.625, 0.3233, 0.625, 0.3271, 0.625, 0.2619, 0.7083, 0.5113, 0.7083, 0.7387, 0.7083, 0.7385, 0.7083, 0.5115, 0.625, 0.9881, 0.625, 0.9229, 0.625, 0.9267, 0.625, 0.9891, 0.625, 0.9891, 0.625, 0.987, 0.625, 1.0, 0.625, 1.0, 0.625, 0.0, 0.625, 0.0, 0.625, 0.006045, 0.625, 0.005027, 0.625, 0.005027, 0.625, 0.006045, 0.625, 0.01385, 0.625, 0.0112, 0.625, 0.2388, 0.625, 0.2362, 0.625, 0.2441, 0.625, 0.245, 0.625, 0.245, 0.625, 0.2441, 0.625, 0.2556, 0.625, 0.2549, 0.625, 0.2549, 0.625, 0.2556, 0.625, 0.263, 0.625, 0.2609, 0.7083, 0.5115, 0.7083, 0.5127, 0.7083, 0.5, 0.7083, 0.5, 0.625, 0.4167, 0.625, 0.4167, 0.625, 0.4231, 0.625, 0.4222, 0.625, 0.4222, 0.625, 0.4231, 0.625, 0.4287, 0.625, 0.4267, 0.625, 0.4891, 0.625, 0.487, 0.625, 0.4944, 0.625, 0.4951, 0.625, 0.4951, 0.625, 0.4944, 0.625, 0.5059, 0.625, 0.505, 0.625, 0.505, 0.625, 0.5059, 0.625, 0.5138, 0.625, 0.5112, 0.625, 0.7388, 0.625, 0.7362, 0.625, 0.7441, 0.625, 0.745, 0.625, 0.745, 0.625, 0.7441, 0.625, 0.7556, 0.625, 0.7549, 0.625, 0.7549, 0.625, 0.7556, 0.625, 0.763, 0.625, 0.7609, 0.625, 0.3233, 0.625, 0.3213, 0.625, 0.3269, 0.625, 0.3278, 0.625, 0.3278, 0.625, 0.3269, 0.625, 0.3333, 0.625, 0.3333, 0.7917, 0.5, 0.7917, 0.5, 0.7917, 0.5127, 0.7917, 0.5115, 0.625, 0.8233, 0.625, 0.8213, 0.625, 0.8269, 0.625, 0.8278, 0.625, 0.8278, 0.625, 0.8269, 0.625, 0.8333, 0.625, 0.8333, 0.7083, 0.75, 0.7083, 0.75, 0.7083, 0.7373, 0.7083, 0.7385, 0.625, 0.987, 0.625, 0.9798, 0.625, 1.0, 0.625, 1.0, 0.625, 0.0, 0.625, 0.0, 0.625, 0.008263, 0.625, 0.005748, 0.625, 0.005748, 0.625, 0.008263, 0.625, 0.01782, 0.625, 0.01385, 0.625, 0.487, 0.625, 0.4798, 0.625, 0.4909, 0.625, 0.4944, 0.625, 0.4944, 0.625, 0.4909, 0.625, 0.5083, 0.625, 0.5059, 0.625, 0.5059, 0.625, 0.5083, 0.625, 0.5178, 0.625, 0.5138, 0.625, 0.7362, 0.625, 0.7322, 0.625, 0.7417, 0.625, 0.7441, 0.625, 0.7441, 0.625, 0.7417, 0.625, 0.7591, 0.625, 0.7556, 0.625, 0.7556, 0.625, 0.7591, 0.625, 0.7702, 0.625, 0.763, 0.7917, 0.7373, 0.7917, 0.7355, 0.7917, 0.75, 0.7917, 0.75, 0.625, 0.9167, 0.625, 0.9167, 0.625, 0.9254, 0.625, 0.9234, 0.625, 0.9234, 0.625, 0.9254, 0.625, 0.9329, 0.625, 0.9287, 0.625, 0.3213, 0.625, 0.3171, 0.625, 0.3246, 0.625, 0.3266, 0.625, 0.3266, 0.625, 0.3246, 0.625, 0.3333, 0.625, 0.3333, 0.7917, 0.5, 0.7917, 0.5, 0.7917, 0.5145, 0.7917, 0.5127, 0.625, 0.8213, 0.625, 0.8171, 0.625, 0.8246, 0.625, 0.8266, 0.625, 0.8266, 0.625, 0.8246, 0.625, 0.8333, 0.625, 0.8333, 0.7083, 0.75, 0.7083, 0.75, 0.7083, 0.7355, 0.7083, 0.7373, 0.625, 0.9798, 0.625, 0.9708, 0.625, 1.0, 0.625, 1.0, 0.625, 0.0, 0.625, 0.0, 0.625, 0.01141, 0.625, 0.008302, 0.625, 0.008302, 0.625, 0.01141, 0.625, 0.02625, 0.625, 0.01782, 0.625, 0.2322, 0.625, 0.2237, 0.625, 0.2386, 0.625, 0.2417, 0.625, 0.2417, 0.625, 0.2386, 0.625, 0.2632, 0.625, 0.2591, 0.625, 0.2591, 0.625, 0.2632, 0.625, 0.2792, 0.625, 0.2702, 0.7083, 0.5291, 0.6541, 0.5291, 0.6505, 0.5, 0.7075, 0.5, 0.625, 0.4175, 0.625, 0.4745, 0.625, 0.474, 0.625, 0.417, 0.625, 0.417, 0.625, 0.474, 0.625, 0.4708, 0.625, 0.4167, 0.6541, 0.5291, 0.6541, 0.7209, 0.6372, 0.7248, 0.6372, 0.5252, 0.6372, 0.5252, 0.6372, 0.7248, 0.625, 0.7261, 0.625, 0.5239, 0.625, 0.5239, 0.625, 0.7261, 0.625, 0.7237, 0.625, 0.5263, 0.625, 0.9708, 0.625, 0.9167, 0.625, 0.917, 0.625, 0.974, 0.625, 0.974, 0.625, 0.917, 0.625, 0.9175, 0.625, 0.9745, 0.8495, 0.75, 0.7925, 0.75, 0.7917, 0.7209, 0.8459, 0.7209, 0.625, 0.4167, 0.625, 0.3333, 0.625, 0.3329, 0.625, 0.4171, 0.625, 0.4171, 0.625, 0.3329, 0.625, 0.3333, 0.625, 0.4167, 0.7083, 0.5, 0.7917, 0.5, 0.7917, 0.5291, 0.7083, 0.5291, 0.625, 0.9167, 0.625, 0.8333, 0.625, 0.8329, 0.625, 0.9171, 0.625, 0.9171, 0.625, 0.8329, 0.625, 0.8333, 0.625, 0.9167, 0.7917, 0.75, 0.7083, 0.75, 0.7083, 0.7209, 0.7917, 0.7209, 0.625, 0.4798, 0.625, 0.4708, 0.625, 0.4868, 0.625, 0.4909, 0.625, 0.4909, 0.625, 0.4868, 0.625, 0.5114, 0.625, 0.5083, 0.625, 0.5083, 0.625, 0.5114, 0.625, 0.5263, 0.625, 0.5178, 0.8459, 0.5291, 0.7917, 0.5291, 0.7925, 0.5, 0.8495, 0.5, 0.625, 0.2755, 0.625, 0.3325, 0.625, 0.333, 0.625, 0.276, 0.625, 0.276, 0.625, 0.333, 0.625, 0.3333, 0.625, 0.2792, 0.7917, 0.7385, 0.7917, 0.7373, 0.7917, 0.75, 0.7917, 0.75, 0.625, 0.9167, 0.625, 0.9167, 0.625, 0.9231, 0.625, 0.9222, 0.625, 0.9222, 0.625, 0.9231, 0.625, 0.9287, 0.625, 0.9267, 0.7917, 0.7355, 0.7917, 0.5145, 0.7917, 0.5107, 0.7917, 0.7393, 0.7917, 0.7393, 0.7917, 0.5107, 0.7842, 0.511, 0.7842, 0.739, 0.7842, 0.739, 0.7842, 0.511, 0.7749, 0.5167, 0.7749, 0.7333, 0.6541, 0.7209, 0.7083, 0.7209, 0.7075, 0.75, 0.6505, 0.75, 0.625, 0.7755, 0.625, 0.8325, 0.625, 0.833, 0.625, 0.776, 0.625, 0.776, 0.625, 0.833, 0.625, 0.8333, 0.625, 0.7792, 0.625, 0.7379, 0.625, 0.5121, 0.625, 0.5112, 0.625, 0.7388, 0.625, 0.2362, 0.625, 0.2322, 0.625, 0.2417, 0.625, 0.2441, 0.625, 0.2441, 0.625, 0.2417, 0.625, 0.2591, 0.625, 0.2556, 0.625, 0.2556, 0.625, 0.2591, 0.625, 0.2702, 0.625, 0.263, 0.625, 0.7322, 0.625, 0.7237, 0.625, 0.7386, 0.625, 0.7417, 0.625, 0.7417, 0.625, 0.7386, 0.625, 0.7632, 0.625, 0.7591, 0.625, 0.7591, 0.625, 0.7632, 0.625, 0.7792, 0.625, 0.7702, 0.7083, 0.5127, 0.7083, 0.5145, 0.7083, 0.5, 0.7083, 0.5, 0.625, 0.4167, 0.625, 0.4167, 0.625, 0.4254, 0.625, 0.4234, 0.625, 0.4234, 0.625, 0.4254, 0.625, 0.4329, 0.625, 0.4287, 0.625, 0.4881, 0.625, 0.4229, 0.625, 0.4267, 0.625, 0.4891, 0.625, 0.7609, 0.625, 0.8233, 0.625, 0.8271, 0.625, 0.7619, 0.8459, 0.7209, 0.8459, 0.5291, 0.875, 0.5252, 0.875, 0.7248, 0.625, 0.02522, 0.625, 0.2248, 0.625, 0.2261, 0.625, 0.02389, 0.625, 0.02389, 0.625, 0.2261, 0.625, 0.2237, 0.625, 0.02625, 0.7251, 0.5167, 0.7749, 0.5167, 0.7853, 0.5, 0.7147, 0.5, 0.625, 0.4103, 0.625, 0.3397, 0.625, 0.3259, 0.625, 0.4241, 0.625, 0.4241, 0.625, 0.3259, 0.625, 0.3137, 0.625, 0.4363, 0.7083, 0.5145, 0.7083, 0.7355, 0.7083, 0.7393, 0.7083, 0.5107, 0.7083, 0.5107, 0.7083, 0.7393, 0.7158, 0.739, 0.7158, 0.511, 0.7158, 0.511, 0.7158, 0.739, 0.7251, 0.7333, 0.7251, 0.5167, 0.7917, 0.5115, 0.7917, 0.7385, 0.7917, 0.7387, 0.7917, 0.5113, 0.625, 0.7379, 0.625, 0.7445, 0.625, 0.7554, 0.625, 0.7619, 0.625, 0.8271, 0.625, 0.8303, 0.7083, 0.7444, 0.7083, 0.7387, 0.7083, 0.5113, 0.625, 0.4176, 0.625, 0.4197, 0.625, 0.4229, 0.625, 0.4881, 0.625, 0.4946, 0.625, 0.5055, 0.625, 0.5121, 0.625, -0.0001527, 0.625, 0.005501, 0.625, 0.01211, 0.625, 0.2379, 0.625, 0.2445, 0.625, 0.2554, 0.625, 0.2619, 0.625, 0.3271, 0.625, 0.3303, 0.625, 0.3324, 0.7917, 0.5113, 0.7917, 0.7387, 0.7917, 0.7444, 0.625, 0.9197, 0.625, 0.9229, 0.625, 0.9881])
me_cube_002.materials.append(mat_material_001)
me_cube_002.materials.append(mat_material_002)
me_cube_002.update()

# ---- objects
ob_bottomlock = bpy.data.objects.new('BottomLock', me_cube_001)
ob_toplock = bpy.data.objects.new('TopLock', me_cube_002)

# ---- transforms, parenting, visibility, modifiers, constraints
ob_bottomlock.location = (0.0, 0.0, 0.0)
ob_bottomlock.scale = (0.3786, 0.1504, 0.3786)
ob_toplock.location = (0.0, 0.0, 0.0)
ob_toplock.scale = (0.3786, 0.1504, 0.3786)

# ---- collection membership
scene.collection.objects.link(ob_bottomlock)
scene.collection.objects.link(ob_toplock)

# ---- scene / render settings (as saved in the file)
scene.frame_start = 1; scene.frame_end = 250; scene.frame_set(1)
scene.render.engine = 'BLENDER_EEVEE_NEXT'
scene.cycles.sampling_pattern = 'TABULATED_SOBOL'
scene.cycles.use_light_tree = False
scene.view_settings.view_transform = 'Filmic'
bpy.context.view_layer.update()

# ---- added for rendering (the .blend has no active camera and no usable light): camera, sun
cam_auto = bpy.data.cameras.new('AutoCamera')
cam_auto.lens = 50.0
cam_auto.sensor_width = 36.0
cam_auto.clip_end = 1000.0
ob_auto_camera = bpy.data.objects.new('AutoCamera', cam_auto)
scene.collection.objects.link(ob_auto_camera)
ob_auto_camera.location = (1.22773, -1.47327, 1.12731)
ob_auto_camera.rotation_euler = (1.09748, -7.21219e-08, 0.694738)
scene.camera = ob_auto_camera
light_auto_sun = bpy.data.lights.new('AutoSun', 'SUN')
light_auto_sun.energy = 3.0
light_auto_sun.angle = 0.0523599
ob_auto_sun = bpy.data.objects.new('AutoSun', light_auto_sun)
scene.collection.objects.link(ob_auto_sun)
ob_auto_sun.rotation_euler = (0.872665, 0.174533, 0.523599)
bpy.context.view_layer.update()
